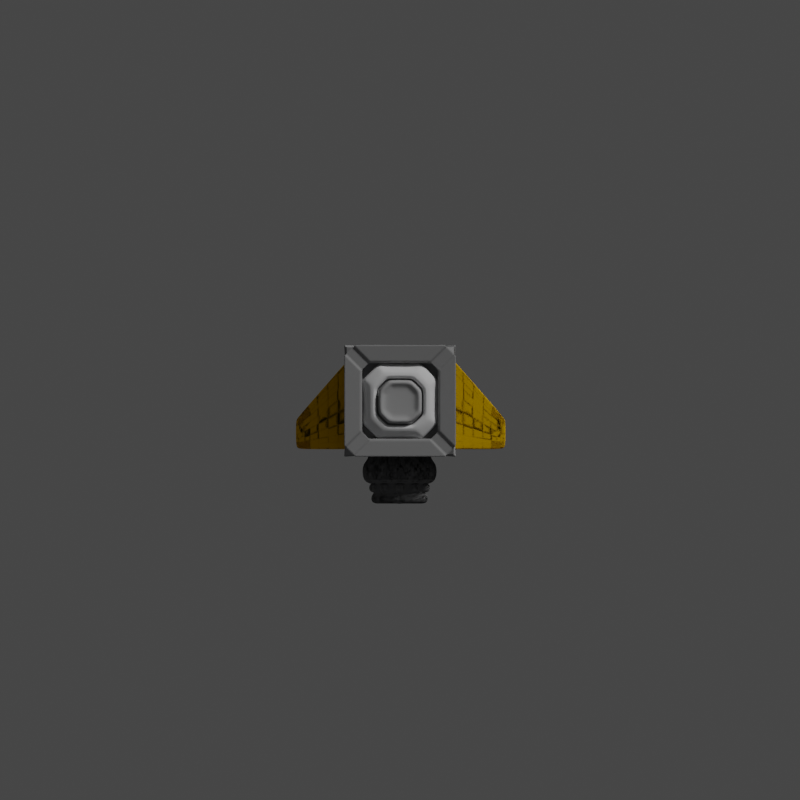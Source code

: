 # Source: collector_drone.blend  (saved by Blender 2.82.7; exported with 4.5.12 LTS)
import bpy
from mathutils import Matrix  # noqa: F401  (used for matrix-valued properties, if any)

bpy.ops.wm.read_factory_settings(use_empty=True)
scene = bpy.context.scene
scene.name = 'Scene'

# ---- collections
col_collection = bpy.data.collections.new('Collection'); scene.collection.children.link(col_collection)

# ---- materials (node trees are filled in below, after node groups)
mat_material_009 = bpy.data.materials.new('Material.009')
mat_material_009.alpha_threshold = 0.0
mat_material_009.use_transparent_shadow = False
mat_material_009.diffuse_color = (0.2738, 0.2738, 0.2738, 1.0)
mat_material_009.roughness = 0.5
mat_material_009.line_color = (0.0, 0.0, 0.0, 1.0)
mat_material_005 = bpy.data.materials.new('Material.005')
mat_material_005.alpha_threshold = 0.0
mat_material_005.use_transparent_shadow = False
mat_material_005.diffuse_color = (0.8, 0.4444, 0.0, 1.0)
mat_material_005.roughness = 0.5
mat_material_005.line_color = (0.0, 0.0, 0.0, 1.0)
mat_material_006 = bpy.data.materials.new('Material.006')
mat_material_006.alpha_threshold = 0.0
mat_material_006.use_transparent_shadow = False
mat_material_006.diffuse_color = (0.8, 0.4444, 0.0, 1.0)
mat_material_006.roughness = 0.5
mat_material_006.line_color = (0.0, 0.0, 0.0, 1.0)
mat_material_029 = bpy.data.materials.new('Material.029')
mat_material_029.alpha_threshold = 0.0
mat_material_029.use_transparent_shadow = False
mat_material_029.diffuse_color = (0.1679, 0.1679, 0.1679, 1.0)
mat_material_029.roughness = 0.5
mat_material_029.specular_intensity = 0.2391
mat_material_029.line_color = (0.0, 0.0, 0.0, 1.0)
mat_material_016 = bpy.data.materials.new('Material.016')
mat_material_016.alpha_threshold = 0.0
mat_material_016.use_transparent_shadow = False
mat_material_016.diffuse_color = (0.4109, 0.4109, 0.4109, 1.0)
mat_material_016.roughness = 0.5
mat_material_016.line_color = (0.0, 0.0, 0.0, 1.0)
mat_material_015 = bpy.data.materials.new('Material.015')
mat_material_015.alpha_threshold = 0.0
mat_material_015.use_transparent_shadow = False
mat_material_015.roughness = 0.5
mat_material_015.line_color = (0.0, 0.0, 0.0, 1.0)

# ---- material node trees

# ---- world
world_world = bpy.data.worlds.new('World'); scene.world = world_world
world_world.use_nodes = True; world_world.node_tree.nodes.clear()
_N = world_world.node_tree.nodes; _L = world_world.node_tree.links
n0 = _N.new('ShaderNodeOutputWorld'); n0.name = 'World Output'; n0.location = (300, 300)
n1 = _N.new('ShaderNodeBackground'); n1.name = 'Background'; n1.location = (10, 300)
n1.inputs[0].default_value = (0.05088, 0.05088, 0.05088, 1.0)
_L.new(n1.outputs[0], n0.inputs[0])
n0.is_active_output = True
world_world.color = (0.05088, 0.05088, 0.05088)
world_world.use_sun_shadow = False
world_world.sun_shadow_jitter_overblur = 0.0

# ---- cameras
cam_camera_001 = bpy.data.cameras.new('Camera.001')
cam_camera_001.type = 'ORTHO'
cam_camera_001.clip_end = 100.0
cam_camera_001.lens = 35.0
cam_camera_001.sensor_width = 32.0
cam_camera_001.sensor_height = 18.0
cam_camera_001.ortho_scale = 12.0
cam_camera_001.dof.focus_distance = 0.0
cam_camera_001.dof.aperture_fstop = 128.0

# ---- lights
light_point = bpy.data.lights.new('Point', 'POINT')
light_point.color = (0.7641, 0.8321, 1.0)
light_point.transmission_factor = 0.0
light_point.energy = 50.0
light_point.shadow_buffer_clip_start = 0.5
light_point.shadow_soft_size = 0.1
light_point.shadow_maximum_resolution = 0.006
light_point.use_absolute_resolution = True
light_point.cycles.use_multiple_importance_sampling = False
light_point_002 = bpy.data.lights.new('Point.002', 'POINT')
light_point_002.color = (0.7641, 0.8321, 1.0)
light_point_002.transmission_factor = 0.0
light_point_002.energy = 30.0
light_point_002.shadow_buffer_clip_start = 0.5
light_point_002.shadow_soft_size = 0.1
light_point_002.shadow_maximum_resolution = 0.006
light_point_002.use_absolute_resolution = True
light_point_002.cycles.use_multiple_importance_sampling = False
light_sun = bpy.data.lights.new('Sun', 'SUN')
light_sun.transmission_factor = 0.0
light_sun.angle = 0.1993
light_sun.energy = 1.5
light_sun.shadow_buffer_clip_start = 0.5
light_sun.shadow_soft_size = 0.1
light_sun.shadow_cascade_max_distance = 1000.0
light_sun.cycles.use_multiple_importance_sampling = False

# ---- meshes
me_cube_008 = bpy.data.meshes.new('Cube.008')
me_cube_008.from_pydata([(-2.447, -0.7, 0.7), (-2.447, 0.7, 0.7), (-2.447, 0.7, -0.7), (-2.447, -0.7, -0.7), (-2.367, 0.78, 0.7), (-0.9667, 0.78, 0.7), (-0.9667, 0.78, -0.7), (-2.367, 0.78, -0.7), (-0.8867, 0.7, 0.7), (-0.8867, -0.7, 0.7), (-0.8867, -0.7, -0.7), (-0.8867, 0.7, -0.7), (-0.9667, -0.78, 0.7), (-2.367, -0.78, 0.7), (-2.367, -0.78, -0.7), (-0.9667, -0.78, -0.7), (-2.367, -0.7, -0.78), (-2.367, 0.7, -0.78), (-0.9667, 0.7, -0.78), (-0.9667, -0.7, -0.78), (-0.9667, -0.7, 0.78), (-0.9667, 0.7, 0.78), (-2.367, 0.7, 0.78), (-2.367, -0.7, 0.78), (-2.667, -0.8624, -1.0), (-2.529, -1.0, -1.0), (-2.667, -1.0, -0.8624), (-2.667, 1.0, -0.8624), (-2.529, 1.0, -1.0), (-2.667, 0.8624, -1.0), (-0.6667, 1.0, -0.8624), (-0.6667, 0.8624, -1.0), (-0.8043, 1.0, -1.0), (-0.6667, -1.0, -0.8624), (-0.8043, -1.0, -1.0), (-0.6667, -0.8624, -1.0), (-2.667, -1.0, 0.8624), (-2.529, -1.0, 1.0), (-2.667, -0.8624, 1.0), (-2.667, 0.8624, 1.0), (-2.529, 1.0, 1.0), (-2.667, 1.0, 0.8624), (-0.8043, 1.0, 1.0), (-0.6667, 0.8624, 1.0), (-0.6667, 1.0, 0.8624), (-0.6667, -0.8624, 1.0), (-0.8043, -1.0, 1.0), (-0.6667, -1.0, 0.8624), (-2.647, -0.7, 0.5624), (-2.647, -0.5624, 0.7), (-2.549, -0.7, 0.7), (-2.647, 0.5624, 0.7), (-2.647, 0.7, 0.5624), (-2.549, 0.7, 0.7), (-2.647, 0.7, -0.5624), (-2.647, 0.5624, -0.7), (-2.549, 0.7, -0.7), (-2.647, -0.5624, -0.7), (-2.647, -0.7, -0.5624), (-2.549, -0.7, -0.7), (-2.367, 0.98, 0.5624), (-2.229, 0.98, 0.7), (-2.367, 0.8826, 0.7), (-1.104, 0.98, 0.7), (-0.9667, 0.98, 0.5624), (-0.9667, 0.8826, 0.7), (-0.9667, 0.98, -0.5624), (-1.104, 0.98, -0.7), (-0.9667, 0.8826, -0.7), (-2.229, 0.98, -0.7), (-2.367, 0.98, -0.5624), (-2.367, 0.8826, -0.7), (-0.6867, 0.7, 0.5624), (-0.6867, 0.5624, 0.7), (-0.7841, 0.7, 0.7), (-0.6867, -0.5624, 0.7), (-0.6867, -0.7, 0.5624), (-0.7841, -0.7, 0.7), (-0.6867, -0.7, -0.5624), (-0.6867, -0.5624, -0.7), (-0.7841, -0.7, -0.7), (-0.6867, 0.5624, -0.7), (-0.6867, 0.7, -0.5624), (-0.7841, 0.7, -0.7), (-0.9667, -0.98, 0.5624), (-1.104, -0.98, 0.7), (-0.9667, -0.8826, 0.7), (-2.229, -0.98, 0.7), (-2.367, -0.98, 0.5624), (-2.367, -0.8826, 0.7), (-2.367, -0.98, -0.5624), (-2.229, -0.98, -0.7), (-2.367, -0.8826, -0.7), (-1.104, -0.98, -0.7), (-0.9667, -0.98, -0.5624), (-0.9667, -0.8826, -0.7), (-2.229, -0.7, -0.98), (-2.367, -0.5624, -0.98), (-2.367, -0.7, -0.8826), (-2.367, 0.5624, -0.98), (-2.229, 0.7, -0.98), (-2.367, 0.7, -0.8826), (-1.104, 0.7, -0.98), (-0.9667, 0.5624, -0.98), (-0.9667, 0.7, -0.8826), (-0.9667, -0.5624, -0.98), (-1.104, -0.7, -0.98), (-0.9667, -0.7, -0.8826), (-1.104, -0.7, 0.98), (-0.9667, -0.5624, 0.98), (-0.9667, -0.7, 0.8826), (-0.9667, 0.5624, 0.98), (-1.104, 0.7, 0.98), (-0.9667, 0.7, 0.8826), (-2.229, 0.7, 0.98), (-2.367, 0.5624, 0.98), (-2.367, 0.7, 0.8826), (-2.367, -0.5624, 0.98), (-2.229, -0.7, 0.98), (-2.367, -0.7, 0.8826), (-2.701, 1.035, 0.8624), (-2.681, 0.7348, 0.5624), (-2.681, 0.5624, 0.7348), (-2.701, 0.8624, 1.035), (-2.681, -0.7348, 0.5624), (-2.701, -1.035, 0.8624), (-2.701, -0.8624, 1.035), (-2.681, -0.5624, 0.7348), (-2.701, 0.8624, -1.035), (-2.681, 0.5624, -0.7348), (-2.681, 0.7348, -0.5624), (-2.701, 1.035, -0.8624), (-2.701, -1.035, -0.8624), (-2.681, -0.7348, -0.5624), (-2.681, -0.5624, -0.7348), (-2.701, -0.8624, -1.035), (-0.6319, 1.035, 0.8624), (-0.9319, 1.015, 0.5624), (-1.104, 1.015, 0.7348), (-0.8043, 1.035, 1.035), (-2.401, 1.015, 0.5624), (-2.529, 1.035, 1.035), (-2.229, 1.015, 0.7348), (-0.8043, 1.035, -1.035), (-1.104, 1.015, -0.7348), (-0.9319, 1.015, -0.5624), (-0.6319, 1.035, -0.8624), (-2.401, 1.015, -0.5624), (-2.229, 1.015, -0.7348), (-2.529, 1.035, -1.035), (-0.6319, -1.035, 0.8624), (-0.6519, -0.7348, 0.5624), (-0.6519, -0.5624, 0.7348), (-0.6319, -0.8624, 1.035), (-0.6519, 0.7348, 0.5624), (-0.6319, 0.8624, 1.035), (-0.6519, 0.5624, 0.7348), (-0.6319, -0.8624, -1.035), (-0.6519, -0.5624, -0.7348), (-0.6519, -0.7348, -0.5624), (-0.6319, -1.035, -0.8624), (-0.6519, 0.7348, -0.5624), (-0.6519, 0.5624, -0.7348), (-0.6319, 0.8624, -1.035), (-2.401, -1.015, 0.5624), (-2.229, -1.015, 0.7348), (-2.529, -1.035, 1.035), (-0.9319, -1.015, 0.5624), (-0.8043, -1.035, 1.035), (-1.104, -1.015, 0.7348), (-2.529, -1.035, -1.035), (-2.229, -1.015, -0.7348), (-2.401, -1.015, -0.5624), (-0.9319, -1.015, -0.5624), (-1.104, -1.015, -0.7348), (-0.8043, -1.035, -1.035), (-2.229, 0.7348, -1.015), (-2.401, 0.5624, -1.015), (-2.229, -0.7348, -1.015), (-2.401, -0.5624, -1.015), (-0.9319, 0.5624, -1.015), (-1.104, 0.7348, -1.015), (-1.104, -0.7348, -1.015), (-0.9319, -0.5624, -1.015), (-1.104, 0.7348, 1.015), (-0.9319, 0.5624, 1.015), (-1.104, -0.7348, 1.015), (-0.9319, -0.5624, 1.015), (-2.401, 0.5624, 1.015), (-2.229, 0.7348, 1.015), (-2.229, -0.7348, 1.015), (-2.401, -0.5624, 1.015)], [], [(4, 5, 6, 7), (54, 56, 2, 1, 53, 52), (63, 65, 5, 4, 62, 61), (57, 59, 3, 2, 56, 55), (48, 50, 0, 3, 59, 58), (0, 1, 2, 3), (48, 58, 133, 124), (37, 87, 165, 166), (96, 106, 182, 178), (87, 85, 169, 165), (88, 36, 125, 164), (108, 118, 190, 186), (31, 81, 162, 163), (90, 88, 164, 172), (51, 53, 1, 0, 50, 49), (82, 30, 146, 161), (51, 49, 127, 122), (33, 78, 159, 160), (38, 117, 191, 126), (117, 115, 188, 191), (79, 35, 157, 158), (118, 37, 166, 190), (73, 43, 155, 156), (40, 114, 189, 141), (78, 76, 151, 159), (44, 72, 154, 136), (115, 39, 123, 188), (84, 94, 173, 167), (45, 75, 152, 153), (109, 45, 153, 187), (60, 62, 4, 7, 71, 70), (69, 71, 7, 6, 68, 67), (75, 77, 9, 8, 74, 73), (66, 68, 6, 5, 65, 64), (8, 9, 10, 11), (72, 74, 8, 11, 83, 82), (81, 83, 11, 10, 80, 79), (87, 89, 13, 12, 86, 85), (78, 80, 10, 9, 77, 76), (12, 13, 14, 15), (84, 86, 12, 15, 95, 94), (93, 95, 15, 14, 92, 91), (99, 101, 17, 16, 98, 97), (90, 92, 14, 13, 89, 88), (16, 17, 18, 19), (96, 98, 16, 19, 107, 106), (105, 107, 19, 18, 104, 103), (111, 113, 21, 20, 110, 109), (102, 104, 18, 17, 101, 100), (20, 21, 22, 23), (108, 110, 20, 23, 119, 118), (117, 119, 23, 22, 116, 115), (114, 116, 22, 21, 113, 112), (24, 25, 26), (27, 28, 29), (30, 31, 32), (33, 34, 35), (36, 37, 38), (39, 40, 41), (42, 43, 44), (45, 46, 47), (48, 49, 50), (51, 52, 53), (54, 55, 56), (57, 58, 59), (60, 61, 62), (63, 64, 65), (66, 67, 68), (69, 70, 71), (72, 73, 74), (75, 76, 77), (78, 79, 80), (81, 82, 83), (84, 85, 86), (87, 88, 89), (90, 91, 92), (93, 94, 95), (96, 97, 98), (99, 100, 101), (102, 103, 104), (105, 106, 107), (108, 109, 110), (111, 112, 113), (114, 115, 116), (117, 118, 119), (41, 52, 51, 39), (48, 36, 38, 49), (29, 55, 54, 27), (26, 58, 57, 24), (44, 64, 63, 42), (60, 41, 40, 61), (32, 67, 66, 30), (27, 70, 69, 28), (47, 76, 75, 45), (72, 44, 43, 73), (35, 79, 78, 33), (30, 82, 81, 31), (36, 88, 87, 37), (84, 47, 46, 85), (25, 91, 90, 26), (33, 94, 93, 34), (28, 100, 99, 29), (96, 25, 24, 97), (31, 103, 102, 32), (34, 106, 105, 35), (42, 112, 111, 43), (108, 46, 45, 109), (39, 115, 114, 40), (37, 118, 117, 38), (76, 47, 150, 151), (168, 186, 190, 166), (149, 148, 144, 143), (120, 140, 147, 131), (128, 177, 179, 135), (155, 185, 187, 153), (163, 162, 158, 157), (136, 154, 161, 146), (143, 181, 176, 149), (126, 191, 188, 123), (150, 167, 173, 160), (157, 183, 180, 163), (141, 189, 184, 139), (170, 178, 182, 175), (135, 134, 129, 128), (160, 159, 151, 150), (175, 174, 171, 170), (131, 130, 121, 120), (146, 145, 137, 136), (125, 124, 133, 132), (153, 152, 156, 155), (139, 138, 142, 141), (123, 122, 127, 126), (166, 165, 169, 168), (132, 172, 164, 125), (47, 84, 167, 150), (52, 41, 120, 121), (114, 112, 184, 189), (85, 46, 168, 169), (39, 51, 122, 123), (63, 61, 142, 138), (99, 97, 179, 177), (91, 25, 170, 171), (36, 48, 124, 125), (93, 91, 171, 174), (26, 90, 172, 132), (49, 38, 126, 127), (111, 109, 187, 185), (57, 55, 129, 134), (94, 33, 160, 173), (55, 29, 128, 129), (75, 73, 156, 152), (34, 93, 174, 175), (27, 54, 130, 131), (60, 70, 147, 140), (100, 28, 149, 176), (58, 26, 132, 133), (29, 99, 177, 128), (24, 57, 134, 135), (102, 100, 176, 181), (25, 96, 178, 170), (64, 44, 136, 137), (54, 52, 121, 130), (97, 24, 135, 179), (42, 63, 138, 139), (69, 67, 144, 148), (103, 31, 163, 180), (41, 60, 140, 120), (32, 102, 181, 143), (61, 40, 141, 142), (72, 82, 161, 154), (106, 34, 175, 182), (67, 32, 143, 144), (35, 105, 183, 157), (30, 66, 145, 146), (105, 103, 180, 183), (112, 42, 139, 184), (70, 27, 131, 147), (66, 64, 137, 145), (43, 111, 185, 155), (28, 69, 148, 149), (81, 79, 158, 162), (46, 108, 186, 168)])
me_cube_008.materials.append(mat_material_009)
me_cube_008.use_remesh_preserve_volume = False
me_cube_008.use_remesh_preserve_attributes = False
me_cube_008.use_mirror_vertex_groups = False
me_cube_008.update()
me_cube_002 = bpy.data.meshes.new('Cube.002')
me_cube_002.from_pydata([(-1.0, -2.673, 0.07005), (-1.0, 4.327, 0.07005), (1.0, 4.327, 0.07005), (1.0, -2.673, 0.07005), (-1.0, -2.673, 2.446), (-1.0, -0.6731, 2.446), (1.0, -0.6731, 2.446), (1.0, -2.673, 2.446)], [], [(4, 5, 1, 0), (5, 6, 2, 1), (6, 7, 3, 2), (7, 4, 0, 3), (0, 1, 2, 3), (7, 6, 5, 4)])
me_cube_002.polygons.foreach_set('use_smooth', [True] * 6)
me_cube_002.materials.append(mat_material_005)
me_cube_002.use_remesh_preserve_volume = False
me_cube_002.use_remesh_preserve_attributes = False
me_cube_002.use_mirror_vertex_groups = False
me_cube_002.update()
me_cube_003 = bpy.data.meshes.new('Cube.003')
me_cube_003.from_pydata([(-1.0, -2.673, 0.07005), (-1.0, 4.327, 0.07005), (1.0, 4.327, 0.07005), (1.0, -2.673, 0.07005), (-1.0, -2.673, 2.446), (-1.0, -0.6731, 2.446), (1.0, -0.6731, 2.446), (1.0, -2.673, 2.446)], [], [(4, 5, 1, 0), (5, 6, 2, 1), (6, 7, 3, 2), (7, 4, 0, 3), (0, 1, 2, 3), (7, 6, 5, 4)])
me_cube_003.polygons.foreach_set('use_smooth', [True] * 6)
me_cube_003.materials.append(mat_material_006)
me_cube_003.use_remesh_preserve_volume = False
me_cube_003.use_remesh_preserve_attributes = False
me_cube_003.use_mirror_vertex_groups = False
me_cube_003.update()
me_cylinder_009 = bpy.data.meshes.new('Cylinder.009')
me_cylinder_009.from_pydata([(-4.443e-08, 0.6509, -1.0), (-3.659e-08, 0.7125, 1.0), (0.127, 0.6384, -1.0), (0.139, 0.6988, 1.0), (0.2491, 0.6013, -1.0), (0.2727, 0.6583, 1.0), (0.3616, 0.5412, -1.0), (0.3958, 0.5924, 1.0), (0.4602, 0.4602, -1.0), (0.5038, 0.5038, 1.0), (0.5412, 0.3616, -1.0), (0.5924, 0.3958, 1.0), (0.6013, 0.2491, -1.0), (0.6583, 0.2727, 1.0), (0.6384, 0.127, -1.0), (0.6988, 0.139, 1.0), (0.6509, -3.326e-08, -1.0), (0.7125, -3.51e-08, 1.0), (0.6384, -0.127, -1.0), (0.6988, -0.139, 1.0), (0.6013, -0.2491, -1.0), (0.6583, -0.2727, 1.0), (0.5412, -0.3616, -1.0), (0.5924, -0.3958, 1.0), (0.4602, -0.4602, -1.0), (0.5038, -0.5038, 1.0), (0.3616, -0.5412, -1.0), (0.3958, -0.5924, 1.0), (0.2491, -0.6013, -1.0), (0.2727, -0.6583, 1.0), (0.127, -0.6384, -1.0), (0.139, -0.6988, 1.0), (-6.651e-08, -0.6509, -1.0), (-7.02e-08, -0.7125, 1.0), (-0.127, -0.6384, -1.0), (-0.139, -0.6988, 1.0), (-0.2491, -0.6013, -1.0), (-0.2727, -0.6583, 1.0), (-0.3616, -0.5412, -1.0), (-0.3958, -0.5924, 1.0), (-0.4602, -0.4602, -1.0), (-0.5038, -0.5038, 1.0), (-0.5412, -0.3616, -1.0), (-0.5924, -0.3958, 1.0), (-0.6013, -0.2491, -1.0), (-0.6583, -0.2727, 1.0), (-0.6384, -0.127, -1.0), (-0.6988, -0.139, 1.0), (-0.6509, 1.192e-08, -1.0), (-0.7125, 1.192e-08, 1.0), (-0.6384, 0.127, -1.0), (-0.6988, 0.139, 1.0), (-0.6013, 0.2491, -1.0), (-0.6583, 0.2727, 1.0), (-0.5412, 0.3616, -1.0), (-0.5924, 0.3958, 1.0), (-0.4602, 0.4602, -1.0), (-0.5038, 0.5038, 1.0), (-0.3616, 0.5412, -1.0), (-0.3958, 0.5924, 1.0), (-0.2491, 0.6013, -1.0), (-0.2727, 0.6583, 1.0), (-0.127, 0.6384, -1.0), (-0.139, 0.6988, 1.0), (0.0, 1.0, -1.0), (0.1951, 0.9808, -1.0), (0.3827, 0.9239, -1.0), (0.5556, 0.8315, -1.0), (0.7071, 0.7071, -1.0), (0.8315, 0.5556, -1.0), (0.9239, 0.3827, -1.0), (0.9808, 0.1951, -1.0), (1.0, -4.371e-08, -1.0), (0.9808, -0.1951, -1.0), (0.9239, -0.3827, -1.0), (0.8315, -0.5556, -1.0), (0.7071, -0.7071, -1.0), (0.5556, -0.8315, -1.0), (0.3827, -0.9239, -1.0), (0.1951, -0.9808, -1.0), (-8.742e-08, -1.0, -1.0), (-0.1951, -0.9808, -1.0), (-0.3827, -0.9239, -1.0), (-0.5556, -0.8315, -1.0), (-0.7071, -0.7071, -1.0), (-0.8315, -0.5556, -1.0), (-0.9239, -0.3827, -1.0), (-0.9808, -0.1951, -1.0), (-1.0, 1.192e-08, -1.0), (-0.9808, 0.1951, -1.0), (-0.9239, 0.3827, -1.0), (-0.8315, 0.5556, -1.0), (-0.7071, 0.7071, -1.0), (-0.5556, 0.8315, -1.0), (-0.3827, 0.9239, -1.0), (-0.1951, 0.9808, -1.0), (-2.924e-08, 0.6509, -1.769), (0.127, 0.6384, -1.769), (0.2491, 0.6013, -1.769), (0.3616, 0.5412, -1.769), (0.4602, 0.4602, -1.769), (0.5412, 0.3616, -1.769), (0.6013, 0.2491, -1.769), (0.6384, 0.127, -1.769), (0.6509, -3.326e-08, -1.769), (0.6384, -0.127, -1.769), (0.6013, -0.2491, -1.769), (0.5412, -0.3616, -1.769), (0.4602, -0.4602, -1.769), (0.3616, -0.5412, -1.769), (0.2491, -0.6013, -1.769), (0.127, -0.6384, -1.769), (-5.132e-08, -0.6509, -1.769), (-0.127, -0.6384, -1.769), (-0.2491, -0.6013, -1.769), (-0.3616, -0.5412, -1.769), (-0.4602, -0.4602, -1.769), (-0.5412, -0.3616, -1.769), (-0.6013, -0.2491, -1.769), (-0.6384, -0.127, -1.769), (-0.6509, 1.192e-08, -1.769), (-0.6384, 0.127, -1.769), (-0.6013, 0.2491, -1.769), (-0.5412, 0.3616, -1.769), (-0.4602, 0.4602, -1.769), (-0.3616, 0.5412, -1.769), (-0.2491, 0.6013, -1.769), (-0.127, 0.6384, -1.769), (-6.079e-08, 0.7592, -2.042), (0.1481, 0.7446, -2.042), (0.2905, 0.7014, -2.042), (0.4218, 0.6312, -2.042), (0.5368, 0.5368, -2.042), (0.6312, 0.4218, -2.042), (0.7014, 0.2905, -2.042), (0.7446, 0.1481, -2.042), (0.7592, -4.871e-08, -2.042), (0.7446, -0.1481, -2.042), (0.7014, -0.2905, -2.042), (0.6312, -0.4218, -2.042), (0.5368, -0.5368, -2.042), (0.4218, -0.6312, -2.042), (0.2905, -0.7014, -2.042), (0.1481, -0.7446, -2.042), (-8.654e-08, -0.7592, -2.042), (-0.1481, -0.7446, -2.042), (-0.2905, -0.7014, -2.042), (-0.4218, -0.6312, -2.042), (-0.5368, -0.5368, -2.042), (-0.6312, -0.4218, -2.042), (-0.7014, -0.2905, -2.042), (-0.7446, -0.1481, -2.042), (-0.7592, 3.992e-09, -2.042), (-0.7446, 0.1481, -2.042), (-0.7014, 0.2905, -2.042), (-0.6312, 0.4218, -2.042), (-0.5368, 0.5368, -2.042), (-0.4218, 0.6312, -2.042), (-0.2905, 0.7014, -2.042), (-0.1481, 0.7446, -2.042), (-6.111e-08, 0.4328, -2.786), (0.08443, 0.4244, -2.786), (0.1656, 0.3998, -2.786), (0.2404, 0.3598, -2.786), (0.306, 0.306, -2.786), (0.3598, 0.2404, -2.786), (0.3998, 0.1656, -2.786), (0.4244, 0.08443, -2.786), (0.4328, -1.061e-07, -2.786), (0.4244, -0.08443, -2.786), (0.3998, -0.1656, -2.786), (0.3598, -0.2404, -2.786), (0.306, -0.306, -2.786), (0.2404, -0.3598, -2.786), (0.1656, -0.3998, -2.786), (0.08443, -0.4244, -2.786), (-7.708e-08, -0.4328, -2.786), (-0.08443, -0.4244, -2.786), (-0.1656, -0.3998, -2.786), (-0.2404, -0.3598, -2.786), (-0.306, -0.306, -2.786), (-0.3598, -0.2404, -2.786), (-0.3998, -0.1656, -2.786), (-0.4244, -0.08443, -2.786), (-0.4328, 1.298e-07, -2.786), (-0.4244, 0.08443, -2.786), (-0.3998, 0.1656, -2.786), (-0.3598, 0.2404, -2.786), (-0.306, 0.306, -2.786), (-0.2404, 0.3598, -2.786), (-0.1656, 0.3998, -2.786), (-0.08443, 0.4244, -2.786), (-7.699e-08, 0.7592, -2.786), (0.1481, 0.7446, -2.786), (0.2905, 0.7014, -2.786), (0.4218, 0.6312, -2.786), (0.5368, 0.5368, -2.786), (0.6312, 0.4218, -2.786), (0.7014, 0.2905, -2.786), (0.7446, 0.1481, -2.786), (0.7592, -4.871e-08, -2.786), (0.7446, -0.1481, -2.786), (0.7014, -0.2905, -2.786), (0.6312, -0.4218, -2.786), (0.5368, -0.5368, -2.786), (0.4218, -0.6312, -2.786), (0.2905, -0.7014, -2.786), (0.1481, -0.7446, -2.786), (-1.027e-07, -0.7592, -2.786), (-0.1481, -0.7446, -2.786), (-0.2905, -0.7014, -2.786), (-0.4218, -0.6312, -2.786), (-0.5368, -0.5368, -2.786), (-0.6312, -0.4218, -2.786), (-0.7014, -0.2905, -2.786), (-0.7446, -0.1481, -2.786), (-0.7592, 3.992e-09, -2.786), (-0.7446, 0.1481, -2.786), (-0.7014, 0.2905, -2.786), (-0.6312, 0.4218, -2.786), (-0.5368, 0.5368, -2.786), (-0.4218, 0.6312, -2.786), (-0.2905, 0.7014, -2.786), (-0.1481, 0.7446, -2.786), (-1.062e-07, 0.2541, -2.38), (0.04957, 0.2492, -2.38), (0.09724, 0.2348, -2.38), (0.1412, 0.2113, -2.38), (0.1797, 0.1797, -2.38), (0.2113, 0.1412, -2.38), (0.2348, 0.09724, -2.38), (0.2492, 0.04958, -2.38), (0.2541, -1.168e-07, -2.38), (0.2492, -0.04958, -2.38), (0.2348, -0.09725, -2.38), (0.2113, -0.1412, -2.38), (0.1797, -0.1797, -2.38), (0.1412, -0.2113, -2.38), (0.09724, -0.2348, -2.38), (0.04957, -0.2492, -2.38), (-1.462e-07, -0.2541, -2.38), (-0.04957, -0.2492, -2.38), (-0.09724, -0.2348, -2.38), (-0.1412, -0.2113, -2.38), (-0.1797, -0.1797, -2.38), (-0.2113, -0.1412, -2.38), (-0.2348, -0.09725, -2.38), (-0.2492, -0.04958, -2.38), (-0.2541, 1.178e-07, -2.38), (-0.2492, 0.04957, -2.38), (-0.2348, 0.09725, -2.38), (-0.2113, 0.1412, -2.38), (-0.1797, 0.1797, -2.38), (-0.1412, 0.2113, -2.38), (-0.09725, 0.2348, -2.38), (-0.04957, 0.2492, -2.38), (0.1951, 0.9808, 1.0), (0.0, 1.0, 1.0), (0.3827, 0.9239, 1.0), (0.5556, 0.8315, 1.0), (0.7071, 0.7071, 1.0), (0.8315, 0.5556, 1.0), (0.9239, 0.3827, 1.0), (0.9808, 0.1951, 1.0), (1.0, -4.371e-08, 1.0), (0.9808, -0.1951, 1.0), (0.9239, -0.3827, 1.0), (0.8315, -0.5556, 1.0), (0.7071, -0.7071, 1.0), (0.5556, -0.8315, 1.0), (0.3827, -0.9239, 1.0), (0.1951, -0.9808, 1.0), (-8.742e-08, -1.0, 1.0), (-0.1951, -0.9808, 1.0), (-0.3827, -0.9239, 1.0), (-0.5556, -0.8315, 1.0), (-0.7071, -0.7071, 1.0), (-0.8315, -0.5556, 1.0), (-0.9239, -0.3827, 1.0), (-0.9808, -0.1951, 1.0), (-1.0, 1.192e-08, 1.0), (-0.9808, 0.1951, 1.0), (-0.9239, 0.3827, 1.0), (-0.8315, 0.5556, 1.0), (-0.7071, 0.7071, 1.0), (-0.5556, 0.8315, 1.0), (-0.3827, 0.9239, 1.0), (-0.1951, 0.9808, 1.0), (0.139, 0.6988, 9.989), (-1.608e-07, 0.7125, 9.989), (0.2727, 0.6583, 9.989), (0.3958, 0.5924, 9.989), (0.5038, 0.5038, 9.989), (0.5924, 0.3958, 9.989), (0.6583, 0.2727, 9.989), (0.6988, 0.139, 9.989), (0.7125, -3.51e-08, 9.989), (0.6988, -0.139, 9.989), (0.6583, -0.2727, 9.989), (0.5924, -0.3958, 9.989), (0.5038, -0.5038, 9.989), (0.3958, -0.5924, 9.989), (0.2727, -0.6583, 9.989), (0.139, -0.6988, 9.989), (-1.944e-07, -0.7125, 9.989), (-0.139, -0.6988, 9.989), (-0.2727, -0.6583, 9.989), (-0.3958, -0.5924, 9.989), (-0.5038, -0.5038, 9.989), (-0.5924, -0.3958, 9.989), (-0.6583, -0.2727, 9.989), (-0.6988, -0.139, 9.989), (-0.7125, 1.192e-08, 9.989), (-0.6988, 0.139, 9.989), (-0.6583, 0.2727, 9.989), (-0.5924, 0.3958, 9.989), (-0.5038, 0.5038, 9.989), (-0.3958, 0.5924, 9.989), (-0.2727, 0.6583, 9.989), (-0.139, 0.6988, 9.989), (-1.189e-07, 0.4328, -2.38), (0.08443, 0.4244, -2.38), (0.1656, 0.3998, -2.38), (0.2404, 0.3598, -2.38), (0.306, 0.306, -2.38), (0.3598, 0.2404, -2.38), (0.3998, 0.1656, -2.38), (0.4244, 0.08443, -2.38), (0.4328, -1.061e-07, -2.38), (0.4244, -0.08443, -2.38), (0.3998, -0.1656, -2.38), (0.3598, -0.2404, -2.38), (0.306, -0.306, -2.38), (0.2404, -0.3598, -2.38), (0.1656, -0.3998, -2.38), (0.08443, -0.4244, -2.38), (-1.349e-07, -0.4328, -2.38), (-0.08443, -0.4244, -2.38), (-0.1656, -0.3998, -2.38), (-0.2404, -0.3598, -2.38), (-0.306, -0.306, -2.38), (-0.3598, -0.2404, -2.38), (-0.3998, -0.1656, -2.38), (-0.4244, -0.08443, -2.38), (-0.4328, 1.298e-07, -2.38), (-0.4244, 0.08443, -2.38), (-0.3998, 0.1656, -2.38), (-0.3598, 0.2404, -2.38), (-0.306, 0.306, -2.38), (-0.2404, 0.3598, -2.38), (-0.1656, 0.3998, -2.38), (-0.08443, 0.4244, -2.38), (-8.511e-08, 0.2541, -2.794), (0.04957, 0.2492, -2.794), (0.09724, 0.2348, -2.794), (0.1412, 0.2113, -2.794), (0.1797, 0.1797, -2.794), (0.2113, 0.1412, -2.794), (0.2348, 0.09724, -2.794), (0.2492, 0.04958, -2.794), (0.2541, -1.168e-07, -2.794), (0.2492, -0.04958, -2.794), (0.2348, -0.09725, -2.794), (0.2113, -0.1412, -2.794), (0.1797, -0.1797, -2.794), (0.1412, -0.2113, -2.794), (0.09724, -0.2348, -2.794), (0.04957, -0.2492, -2.794), (-1.252e-07, -0.2541, -2.794), (-0.04957, -0.2492, -2.794), (-0.09724, -0.2348, -2.794), (-0.1412, -0.2113, -2.794), (-0.1797, -0.1797, -2.794), (-0.2113, -0.1412, -2.794), (-0.2348, -0.09725, -2.794), (-0.2492, -0.04958, -2.794), (-0.2541, 1.178e-07, -2.794), (-0.2492, 0.04957, -2.794), (-0.2348, 0.09725, -2.794), (-0.2113, 0.1412, -2.794), (-0.1797, 0.1797, -2.794), (-0.1412, 0.2113, -2.794), (-0.09725, 0.2348, -2.794), (-0.04957, 0.2492, -2.794), (-5.352e-08, 0.8242, -1.0), (0.1608, 0.8084, -1.0), (0.2994, 0.7672, -1.0), (0.4716, 0.6752, -1.0), (0.5828, 0.5828, -1.0), (0.6752, 0.4716, -1.0), (0.7672, 0.2994, -1.0), (0.8084, 0.1608, -1.0), (0.8234, 0.01699, -1.0), (0.8042, -0.1773, -1.0), (0.7615, -0.3154, -1.0), (0.6941, -0.4433, -1.0), (0.5702, -0.5942, -1.0), (0.4579, -0.6853, -1.0), (0.3308, -0.7542, -1.0), (0.144, -0.8109, -1.0), (-7.808e-08, -0.8242, -1.0), (-0.144, -0.8109, -1.0), (-0.3308, -0.7542, -1.0), (-0.4579, -0.6853, -1.0), (-0.5702, -0.5942, -1.0), (-0.6941, -0.4433, -1.0), (-0.7615, -0.3154, -1.0), (-0.8042, -0.1773, -1.0), (-0.8234, 0.01699, -1.0), (-0.8084, 0.1608, -1.0), (-0.7672, 0.2994, -1.0), (-0.6752, 0.4716, -1.0), (-0.5828, 0.5828, -1.0), (-0.4716, 0.6752, -1.0), (-0.2994, 0.7672, -1.0), (-0.1608, 0.8084, -1.0), (-3.75e-08, 0.8242, -1.769), (0.1608, 0.8084, -1.769), (0.2994, 0.7672, -1.769), (0.4716, 0.6752, -1.769), (0.5828, 0.5828, -1.769), (0.6752, 0.4716, -1.769), (0.7672, 0.2994, -1.769), (0.8084, 0.1608, -1.769), (0.8234, 0.01699, -1.769), (0.8042, -0.1773, -1.769), (0.7615, -0.3154, -1.769), (0.6941, -0.4433, -1.769), (0.5702, -0.5942, -1.769), (0.4579, -0.6853, -1.769), (0.3308, -0.7542, -1.769), (0.144, -0.8109, -1.769), (-6.123e-08, -0.8242, -1.769), (-0.144, -0.8109, -1.769), (-0.3308, -0.7542, -1.769), (-0.4579, -0.6853, -1.769), (-0.5702, -0.5942, -1.769), (-0.6941, -0.4433, -1.769), (-0.7615, -0.3154, -1.769), (-0.8042, -0.1773, -1.769), (-0.8234, 0.01699, -1.769), (-0.8084, 0.1608, -1.769), (-0.7672, 0.2994, -1.769), (-0.6752, 0.4716, -1.769), (-0.5828, 0.5828, -1.769), (-0.4716, 0.6752, -1.769), (-0.2994, 0.7672, -1.769), (-0.1608, 0.8084, -1.769)], [], [(64, 257, 256, 65), (65, 256, 258, 66), (66, 258, 259, 67), (67, 259, 260, 68), (68, 260, 261, 69), (69, 261, 262, 70), (70, 262, 263, 71), (71, 263, 264, 72), (72, 264, 265, 73), (73, 265, 266, 74), (74, 266, 267, 75), (75, 267, 268, 76), (76, 268, 269, 77), (77, 269, 270, 78), (78, 270, 271, 79), (79, 271, 272, 80), (80, 272, 273, 81), (81, 273, 274, 82), (82, 274, 275, 83), (83, 275, 276, 84), (84, 276, 277, 85), (85, 277, 278, 86), (86, 278, 279, 87), (87, 279, 280, 88), (88, 280, 281, 89), (89, 281, 282, 90), (90, 282, 283, 91), (91, 283, 284, 92), (92, 284, 285, 93), (93, 285, 286, 94), (35, 33, 304, 305), (94, 286, 287, 95), (95, 287, 257, 64), (101, 100, 420, 421), (2, 0, 64, 65), (4, 2, 65, 66), (6, 4, 66, 67), (8, 6, 67, 68), (10, 8, 68, 69), (12, 10, 69, 70), (14, 12, 70, 71), (16, 14, 71, 72), (18, 16, 72, 73), (20, 18, 73, 74), (22, 20, 74, 75), (24, 22, 75, 76), (26, 24, 76, 77), (28, 26, 77, 78), (30, 28, 78, 79), (32, 30, 79, 80), (34, 32, 80, 81), (36, 34, 81, 82), (38, 36, 82, 83), (40, 38, 83, 84), (42, 40, 84, 85), (44, 42, 85, 86), (46, 44, 86, 87), (48, 46, 87, 88), (50, 48, 88, 89), (52, 50, 89, 90), (54, 52, 90, 91), (56, 54, 91, 92), (58, 56, 92, 93), (60, 58, 93, 94), (62, 60, 94, 95), (0, 62, 95, 64), (121, 122, 154, 153), (127, 126, 446, 447), (46, 48, 120, 119), (114, 36, 402, 434), (30, 32, 400, 399), (22, 24, 108, 107), (100, 99, 419, 420), (125, 124, 444, 445), (52, 54, 123, 122), (26, 28, 398, 397), (98, 97, 417, 418), (124, 123, 443, 444), (28, 30, 111, 110), (34, 113, 433, 401), (24, 26, 397, 396), (97, 96, 416, 417), (4, 6, 99, 98), (58, 60, 126, 125), (126, 60, 414, 446), (122, 121, 441, 442), (99, 6, 387, 419), (34, 36, 114, 113), (20, 22, 395, 394), (121, 120, 440, 441), (18, 20, 394, 393), (10, 12, 102, 101), (58, 125, 445, 413), (119, 118, 438, 439), (40, 42, 117, 116), (4, 98, 418, 386), (14, 16, 392, 391), (16, 18, 105, 104), (129, 130, 194, 193), (108, 109, 141, 140), (122, 123, 155, 154), (109, 110, 142, 141), (96, 97, 129, 128), (123, 124, 156, 155), (110, 111, 143, 142), (97, 98, 130, 129), (124, 125, 157, 156), (111, 112, 144, 143), (98, 99, 131, 130), (125, 126, 158, 157), (112, 113, 145, 144), (99, 100, 132, 131), (126, 127, 159, 158), (113, 114, 146, 145), (100, 101, 133, 132), (127, 96, 128, 159), (114, 115, 147, 146), (101, 102, 134, 133), (115, 116, 148, 147), (102, 103, 135, 134), (116, 117, 149, 148), (103, 104, 136, 135), (117, 118, 150, 149), (104, 105, 137, 136), (118, 119, 151, 150), (105, 106, 138, 137), (119, 120, 152, 151), (106, 107, 139, 138), (120, 121, 153, 152), (107, 108, 140, 139), (186, 187, 347, 346), (156, 157, 221, 220), (143, 144, 208, 207), (130, 131, 195, 194), (157, 158, 222, 221), (144, 145, 209, 208), (131, 132, 196, 195), (158, 159, 223, 222), (145, 146, 210, 209), (132, 133, 197, 196), (159, 128, 192, 223), (146, 147, 211, 210), (133, 134, 198, 197), (147, 148, 212, 211), (134, 135, 199, 198), (148, 149, 213, 212), (135, 136, 200, 199), (149, 150, 214, 213), (136, 137, 201, 200), (150, 151, 215, 214), (137, 138, 202, 201), (151, 152, 216, 215), (138, 139, 203, 202), (152, 153, 217, 216), (139, 140, 204, 203), (153, 154, 218, 217), (140, 141, 205, 204), (154, 155, 219, 218), (141, 142, 206, 205), (128, 129, 193, 192), (155, 156, 220, 219), (142, 143, 207, 206), (161, 160, 192, 193), (162, 161, 193, 194), (163, 162, 194, 195), (164, 163, 195, 196), (165, 164, 196, 197), (166, 165, 197, 198), (167, 166, 198, 199), (168, 167, 199, 200), (169, 168, 200, 201), (170, 169, 201, 202), (171, 170, 202, 203), (172, 171, 203, 204), (173, 172, 204, 205), (174, 173, 205, 206), (175, 174, 206, 207), (176, 175, 207, 208), (177, 176, 208, 209), (178, 177, 209, 210), (179, 178, 210, 211), (180, 179, 211, 212), (181, 180, 212, 213), (182, 181, 213, 214), (183, 182, 214, 215), (184, 183, 215, 216), (185, 184, 216, 217), (186, 185, 217, 218), (187, 186, 218, 219), (188, 187, 219, 220), (189, 188, 220, 221), (190, 189, 221, 222), (191, 190, 222, 223), (160, 191, 223, 192), (238, 239, 367, 366), (173, 174, 334, 333), (160, 161, 321, 320), (187, 188, 348, 347), (174, 175, 335, 334), (161, 162, 322, 321), (188, 189, 349, 348), (175, 176, 336, 335), (162, 163, 323, 322), (189, 190, 350, 349), (176, 177, 337, 336), (163, 164, 324, 323), (190, 191, 351, 350), (177, 178, 338, 337), (164, 165, 325, 324), (191, 160, 320, 351), (178, 179, 339, 338), (165, 166, 326, 325), (179, 180, 340, 339), (166, 167, 327, 326), (180, 181, 341, 340), (167, 168, 328, 327), (181, 182, 342, 341), (168, 169, 329, 328), (182, 183, 343, 342), (169, 170, 330, 329), (183, 184, 344, 343), (170, 171, 331, 330), (184, 185, 345, 344), (171, 172, 332, 331), (185, 186, 346, 345), (172, 173, 333, 332), (1, 3, 256, 257), (3, 5, 258, 256), (5, 7, 259, 258), (7, 9, 260, 259), (9, 11, 261, 260), (11, 13, 262, 261), (13, 15, 263, 262), (15, 17, 264, 263), (17, 19, 265, 264), (19, 21, 266, 265), (21, 23, 267, 266), (23, 25, 268, 267), (25, 27, 269, 268), (27, 29, 270, 269), (29, 31, 271, 270), (31, 33, 272, 271), (33, 35, 273, 272), (35, 37, 274, 273), (37, 39, 275, 274), (39, 41, 276, 275), (41, 43, 277, 276), (43, 45, 278, 277), (45, 47, 279, 278), (47, 49, 280, 279), (49, 51, 281, 280), (51, 53, 282, 281), (53, 55, 283, 282), (55, 57, 284, 283), (57, 59, 285, 284), (59, 61, 286, 285), (61, 63, 287, 286), (63, 1, 257, 287), (288, 289, 319, 318, 317, 316, 315, 314, 313, 312, 311, 310, 309, 308, 307, 306, 305, 304, 303, 302, 301, 300, 299, 298, 297, 296, 295, 294, 293, 292, 291, 290), (9, 7, 291, 292), (63, 61, 318, 319), (37, 35, 305, 306), (11, 9, 292, 293), (1, 63, 319, 289), (39, 37, 306, 307), (13, 11, 293, 294), (41, 39, 307, 308), (15, 13, 294, 295), (43, 41, 308, 309), (17, 15, 295, 296), (45, 43, 309, 310), (19, 17, 296, 297), (47, 45, 310, 311), (21, 19, 297, 298), (49, 47, 311, 312), (23, 21, 298, 299), (51, 49, 312, 313), (25, 23, 299, 300), (53, 51, 313, 314), (27, 25, 300, 301), (55, 53, 314, 315), (29, 27, 301, 302), (3, 1, 289, 288), (57, 55, 315, 316), (31, 29, 302, 303), (5, 3, 288, 290), (59, 57, 316, 317), (33, 31, 303, 304), (7, 5, 290, 291), (61, 59, 317, 318), (225, 224, 320, 321), (226, 225, 321, 322), (227, 226, 322, 323), (228, 227, 323, 324), (229, 228, 324, 325), (230, 229, 325, 326), (231, 230, 326, 327), (232, 231, 327, 328), (233, 232, 328, 329), (234, 233, 329, 330), (235, 234, 330, 331), (236, 235, 331, 332), (237, 236, 332, 333), (238, 237, 333, 334), (239, 238, 334, 335), (240, 239, 335, 336), (241, 240, 336, 337), (242, 241, 337, 338), (243, 242, 338, 339), (244, 243, 339, 340), (245, 244, 340, 341), (246, 245, 341, 342), (247, 246, 342, 343), (248, 247, 343, 344), (249, 248, 344, 345), (250, 249, 345, 346), (251, 250, 346, 347), (252, 251, 347, 348), (253, 252, 348, 349), (254, 253, 349, 350), (255, 254, 350, 351), (224, 255, 351, 320), (352, 353, 354, 355, 356, 357, 358, 359, 360, 361, 362, 363, 364, 365, 366, 367, 368, 369, 370, 371, 372, 373, 374, 375, 376, 377, 378, 379, 380, 381, 382, 383), (225, 226, 354, 353), (252, 253, 381, 380), (239, 240, 368, 367), (226, 227, 355, 354), (253, 254, 382, 381), (240, 241, 369, 368), (227, 228, 356, 355), (254, 255, 383, 382), (241, 242, 370, 369), (228, 229, 357, 356), (255, 224, 352, 383), (242, 243, 371, 370), (229, 230, 358, 357), (243, 244, 372, 371), (230, 231, 359, 358), (244, 245, 373, 372), (231, 232, 360, 359), (245, 246, 374, 373), (232, 233, 361, 360), (246, 247, 375, 374), (233, 234, 362, 361), (247, 248, 376, 375), (234, 235, 363, 362), (248, 249, 377, 376), (235, 236, 364, 363), (249, 250, 378, 377), (236, 237, 365, 364), (250, 251, 379, 378), (237, 238, 366, 365), (224, 225, 353, 352), (251, 252, 380, 379), (406, 407, 439, 438), (393, 394, 426, 425), (394, 395, 427, 426), (408, 409, 441, 440), (409, 410, 442, 441), (396, 397, 429, 428), (397, 398, 430, 429), (384, 385, 417, 416), (411, 412, 444, 443), (385, 386, 418, 417), (412, 413, 445, 444), (399, 400, 432, 431), (400, 401, 433, 432), (387, 388, 420, 419), (414, 415, 447, 446), (388, 389, 421, 420), (415, 384, 416, 447), (402, 403, 435, 434), (403, 404, 436, 435), (390, 391, 423, 422), (391, 392, 424, 423), (405, 406, 438, 437), (32, 34, 401, 400), (10, 101, 421, 389), (96, 127, 447, 416), (46, 119, 439, 407), (103, 102, 422, 423), (36, 38, 403, 402), (102, 12, 390, 422), (104, 103, 423, 424), (38, 40, 404, 403), (40, 116, 436, 404), (105, 18, 393, 425), (106, 105, 425, 426), (42, 44, 406, 405), (117, 42, 405, 437), (120, 48, 408, 440), (107, 106, 426, 427), (44, 46, 407, 406), (16, 104, 424, 392), (22, 107, 427, 395), (109, 108, 428, 429), (48, 50, 409, 408), (108, 24, 396, 428), (110, 109, 429, 430), (50, 52, 410, 409), (52, 122, 442, 410), (0, 2, 385, 384), (112, 111, 431, 432), (54, 56, 412, 411), (2, 4, 386, 385), (123, 54, 411, 443), (113, 112, 432, 433), (56, 58, 413, 412), (28, 110, 430, 398), (6, 8, 388, 387), (115, 114, 434, 435), (60, 62, 415, 414), (8, 10, 389, 388), (116, 115, 435, 436), (62, 0, 384, 415), (12, 14, 391, 390), (111, 30, 399, 431), (118, 117, 437, 438)])
me_cylinder_009.polygons.foreach_set('use_smooth', [True] * 418)
_uv = me_cylinder_009.uv_layers.new(name='UVMap')
_uv.uv.foreach_set('vector', [1.0, 0.5, 1.0, 1.0, 0.9688, 1.0, 0.9688, 0.5, 0.9688, 0.5, 0.9688, 1.0, 0.9375, 1.0, 0.9375, 0.5, 0.9375, 0.5, 0.9375, 1.0, 0.9062, 1.0, 0.9062, 0.5, 0.9062, 0.5, 0.9062, 1.0, 0.875, 1.0, 0.875, 0.5, 0.875, 0.5, 0.875, 1.0, 0.8438, 1.0, 0.8438, 0.5, 0.8438, 0.5, 0.8438, 1.0, 0.8125, 1.0, 0.8125, 0.5, 0.8125, 0.5, 0.8125, 1.0, 0.7812, 1.0, 0.7812, 0.5, 0.7812, 0.5, 0.7812, 1.0, 0.75, 1.0, 0.75, 0.5, 0.75, 0.5, 0.75, 1.0, 0.7188, 1.0, 0.7188, 0.5, 0.7188, 0.5, 0.7188, 1.0, 0.6875, 1.0, 0.6875, 0.5, 0.6875, 0.5, 0.6875, 1.0, 0.6562, 1.0, 0.6562, 0.5, 0.6562, 0.5, 0.6562, 1.0, 0.625, 1.0, 0.625, 0.5, 0.625, 0.5, 0.625, 1.0, 0.5938, 1.0, 0.5938, 0.5, 0.5938, 0.5, 0.5938, 1.0, 0.5625, 1.0, 0.5625, 0.5, 0.5625, 0.5, 0.5625, 1.0, 0.5312, 1.0, 0.5312, 0.5, 0.5312, 0.5, 0.5312, 1.0, 0.5, 1.0, 0.5, 0.5, 0.5, 0.5, 0.5, 1.0, 0.4688, 1.0, 0.4688, 0.5, 0.4688, 0.5, 0.4688, 1.0, 0.4375, 1.0, 0.4375, 0.5, 0.4375, 0.5, 0.4375, 1.0, 0.4062, 1.0, 0.4062, 0.5, 0.4062, 0.5, 0.4062, 1.0, 0.375, 1.0, 0.375, 0.5, 0.375, 0.5, 0.375, 1.0, 0.3438, 1.0, 0.3438, 0.5, 0.3438, 0.5, 0.3438, 1.0, 0.3125, 1.0, 0.3125, 0.5, 0.3125, 0.5, 0.3125, 1.0, 0.2812, 1.0, 0.2812, 0.5, 0.2812, 0.5, 0.2812, 1.0, 0.25, 1.0, 0.25, 0.5, 0.25, 0.5, 0.25, 1.0, 0.2188, 1.0, 0.2188, 0.5, 0.2188, 0.5, 0.2188, 1.0, 0.1875, 1.0, 0.1875, 0.5, 0.1875, 0.5, 0.1875, 1.0, 0.1562, 1.0, 0.1562, 0.5, 0.1562, 0.5, 0.1562, 1.0, 0.125, 1.0, 0.125, 0.5, 0.125, 0.5, 0.125, 1.0, 0.09375, 1.0, 0.09375, 0.5, 0.09375, 0.5, 0.09375, 1.0, 0.0625, 1.0, 0.0625, 0.5, 0.2166, 0.08229, 0.25, 0.079, 0.25, 0.079, 0.2166, 0.08229, 0.0625, 0.5, 0.0625, 1.0, 0.03125, 1.0, 0.03125, 0.5, 0.03125, 0.5, 0.03125, 1.0, 0.0, 1.0, 0.0, 0.5, 0.8799, 0.3368, 0.8605, 0.3605, 0.8605, 0.3605, 0.8799, 0.3368, 0.7805, 0.4032, 0.75, 0.4062, 0.75, 0.49, 0.7968, 0.4854, 0.8098, 0.3943, 0.7805, 0.4032, 0.7968, 0.4854, 0.8418, 0.4717, 0.8368, 0.3799, 0.8098, 0.3943, 0.8418, 0.4717, 0.8833, 0.4496, 0.8605, 0.3605, 0.8368, 0.3799, 0.8833, 0.4496, 0.9197, 0.4197, 0.8799, 0.3368, 0.8605, 0.3605, 0.9197, 0.4197, 0.9496, 0.3833, 0.8943, 0.3098, 0.8799, 0.3368, 0.9496, 0.3833, 0.9717, 0.3418, 0.9032, 0.2805, 0.8943, 0.3098, 0.9717, 0.3418, 0.9854, 0.2968, 0.9062, 0.25, 0.9032, 0.2805, 0.9854, 0.2968, 0.99, 0.25, 0.9032, 0.2195, 0.9062, 0.25, 0.99, 0.25, 0.9854, 0.2032, 0.8943, 0.1902, 0.9032, 0.2195, 0.9854, 0.2032, 0.9717, 0.1582, 0.8799, 0.1632, 0.8943, 0.1902, 0.9717, 0.1582, 0.9496, 0.1167, 0.8605, 0.1395, 0.8799, 0.1632, 0.9496, 0.1167, 0.9197, 0.08029, 0.8368, 0.1201, 0.8605, 0.1395, 0.9197, 0.08029, 0.8833, 0.05045, 0.8098, 0.1057, 0.8368, 0.1201, 0.8833, 0.05045, 0.8418, 0.02827, 0.7805, 0.09679, 0.8098, 0.1057, 0.8418, 0.02827, 0.7968, 0.01461, 0.75, 0.09379, 0.7805, 0.09679, 0.7968, 0.01461, 0.75, 0.01, 0.7195, 0.09679, 0.75, 0.09379, 0.75, 0.01, 0.7032, 0.01461, 0.6902, 0.1057, 0.7195, 0.09679, 0.7032, 0.01461, 0.6582, 0.02827, 0.6632, 0.1201, 0.6902, 0.1057, 0.6582, 0.02827, 0.6167, 0.05045, 0.6395, 0.1395, 0.6632, 0.1201, 0.6167, 0.05045, 0.5803, 0.08029, 0.6201, 0.1632, 0.6395, 0.1395, 0.5803, 0.08029, 0.5504, 0.1167, 0.6057, 0.1902, 0.6201, 0.1632, 0.5504, 0.1167, 0.5283, 0.1582, 0.5968, 0.2195, 0.6057, 0.1902, 0.5283, 0.1582, 0.5146, 0.2032, 0.5938, 0.25, 0.5968, 0.2195, 0.5146, 0.2032, 0.51, 0.25, 0.5968, 0.2805, 0.5938, 0.25, 0.51, 0.25, 0.5146, 0.2968, 0.6057, 0.3098, 0.5968, 0.2805, 0.5146, 0.2968, 0.5283, 0.3418, 0.6201, 0.3368, 0.6057, 0.3098, 0.5283, 0.3418, 0.5504, 0.3833, 0.6395, 0.3605, 0.6201, 0.3368, 0.5504, 0.3833, 0.5803, 0.4197, 0.6632, 0.3799, 0.6395, 0.3605, 0.5803, 0.4197, 0.6167, 0.4496, 0.6902, 0.3943, 0.6632, 0.3799, 0.6167, 0.4496, 0.6582, 0.4717, 0.7195, 0.4032, 0.6902, 0.3943, 0.6582, 0.4717, 0.7032, 0.4854, 0.75, 0.4062, 0.7195, 0.4032, 0.7032, 0.4854, 0.75, 0.49, 0.5968, 0.2805, 0.6057, 0.3098, 0.6057, 0.3098, 0.5968, 0.2805, 0.7195, 0.4032, 0.6902, 0.3943, 0.6902, 0.3943, 0.7195, 0.4032, 0.5968, 0.2195, 0.5938, 0.25, 0.5938, 0.25, 0.5968, 0.2195, 0.6902, 0.1057, 0.6902, 0.1057, 0.6902, 0.1057, 0.6902, 0.1057, 0.7805, 0.09679, 0.75, 0.09379, 0.75, 0.09379, 0.7805, 0.09679, 0.8799, 0.1632, 0.8605, 0.1395, 0.8605, 0.1395, 0.8799, 0.1632, 0.8605, 0.3605, 0.8368, 0.3799, 0.8368, 0.3799, 0.8605, 0.3605, 0.6632, 0.3799, 0.6395, 0.3605, 0.6395, 0.3605, 0.6632, 0.3799, 0.6057, 0.3098, 0.6201, 0.3368, 0.6201, 0.3368, 0.6057, 0.3098, 0.8368, 0.1201, 0.8098, 0.1057, 0.8098, 0.1057, 0.8368, 0.1201, 0.8098, 0.3943, 0.7805, 0.4032, 0.7805, 0.4032, 0.8098, 0.3943, 0.6395, 0.3605, 0.6201, 0.3368, 0.6201, 0.3368, 0.6395, 0.3605, 0.8098, 0.1057, 0.7805, 0.09679, 0.7805, 0.09679, 0.8098, 0.1057, 0.7195, 0.09679, 0.7195, 0.09679, 0.7195, 0.09679, 0.7195, 0.09679, 0.8605, 0.1395, 0.8368, 0.1201, 0.8368, 0.1201, 0.8605, 0.1395, 0.7805, 0.4032, 0.75, 0.4062, 0.75, 0.4062, 0.7805, 0.4032, 0.8098, 0.3943, 0.8368, 0.3799, 0.8368, 0.3799, 0.8098, 0.3943, 0.6632, 0.3799, 0.6902, 0.3943, 0.6902, 0.3943, 0.6632, 0.3799, 0.6902, 0.3943, 0.6902, 0.3943, 0.6902, 0.3943, 0.6902, 0.3943, 0.6057, 0.3098, 0.5968, 0.2805, 0.5968, 0.2805, 0.6057, 0.3098, 0.8368, 0.3799, 0.8368, 0.3799, 0.8368, 0.3799, 0.8368, 0.3799, 0.7195, 0.09679, 0.6902, 0.1057, 0.6902, 0.1057, 0.7195, 0.09679, 0.8943, 0.1902, 0.8799, 0.1632, 0.8799, 0.1632, 0.8943, 0.1902, 0.5968, 0.2805, 0.5938, 0.25, 0.5938, 0.25, 0.5968, 0.2805, 0.9032, 0.2195, 0.8943, 0.1902, 0.8943, 0.1902, 0.9032, 0.2195, 0.8799, 0.3368, 0.8943, 0.3098, 0.8943, 0.3098, 0.8799, 0.3368, 0.6632, 0.3799, 0.6632, 0.3799, 0.6632, 0.3799, 0.6632, 0.3799, 0.5968, 0.2195, 0.6057, 0.1902, 0.6057, 0.1902, 0.5968, 0.2195, 0.6395, 0.1395, 0.6201, 0.1632, 0.6201, 0.1632, 0.6395, 0.1395, 0.8098, 0.3943, 0.8098, 0.3943, 0.8098, 0.3943, 0.8098, 0.3943, 0.9032, 0.2805, 0.9062, 0.25, 0.9062, 0.25, 0.9032, 0.2805, 0.9062, 0.25, 0.9032, 0.2195, 0.9032, 0.2195, 0.9062, 0.25, 0.7805, 0.4032, 0.8098, 0.3943, 0.8098, 0.3943, 0.7805, 0.4032, 0.8605, 0.1395, 0.8368, 0.1201, 0.8368, 0.1201, 0.8605, 0.1395, 0.6057, 0.3098, 0.6201, 0.3368, 0.6201, 0.3368, 0.6057, 0.3098, 0.8368, 0.1201, 0.8098, 0.1057, 0.8098, 0.1057, 0.8368, 0.1201, 0.75, 0.4062, 0.7805, 0.4032, 0.7805, 0.4032, 0.75, 0.4062, 0.6201, 0.3368, 0.6395, 0.3605, 0.6395, 0.3605, 0.6201, 0.3368, 0.8098, 0.1057, 0.7805, 0.09679, 0.7805, 0.09679, 0.8098, 0.1057, 0.7805, 0.4032, 0.8098, 0.3943, 0.8098, 0.3943, 0.7805, 0.4032, 0.6395, 0.3605, 0.6632, 0.3799, 0.6632, 0.3799, 0.6395, 0.3605, 0.7805, 0.09679, 0.75, 0.09379, 0.75, 0.09379, 0.7805, 0.09679, 0.8098, 0.3943, 0.8368, 0.3799, 0.8368, 0.3799, 0.8098, 0.3943, 0.6632, 0.3799, 0.6902, 0.3943, 0.6902, 0.3943, 0.6632, 0.3799, 0.75, 0.09379, 0.7195, 0.09679, 0.7195, 0.09679, 0.75, 0.09379, 0.8368, 0.3799, 0.8605, 0.3605, 0.8605, 0.3605, 0.8368, 0.3799, 0.6902, 0.3943, 0.7195, 0.4032, 0.7195, 0.4032, 0.6902, 0.3943, 0.7195, 0.09679, 0.6902, 0.1057, 0.6902, 0.1057, 0.7195, 0.09679, 0.8605, 0.3605, 0.8799, 0.3368, 0.8799, 0.3368, 0.8605, 0.3605, 0.7195, 0.4032, 0.75, 0.4062, 0.75, 0.4062, 0.7195, 0.4032, 0.6902, 0.1057, 0.6632, 0.1201, 0.6632, 0.1201, 0.6902, 0.1057, 0.8799, 0.3368, 0.8943, 0.3098, 0.8943, 0.3098, 0.8799, 0.3368, 0.6632, 0.1201, 0.6395, 0.1395, 0.6395, 0.1395, 0.6632, 0.1201, 0.8943, 0.3098, 0.9032, 0.2805, 0.9032, 0.2805, 0.8943, 0.3098, 0.6395, 0.1395, 0.6201, 0.1632, 0.6201, 0.1632, 0.6395, 0.1395, 0.9032, 0.2805, 0.9062, 0.25, 0.9062, 0.25, 0.9032, 0.2805, 0.6201, 0.1632, 0.6057, 0.1902, 0.6057, 0.1902, 0.6201, 0.1632, 0.9062, 0.25, 0.9032, 0.2195, 0.9032, 0.2195, 0.9062, 0.25, 0.6057, 0.1902, 0.5968, 0.2195, 0.5968, 0.2195, 0.6057, 0.1902, 0.9032, 0.2195, 0.8943, 0.1902, 0.8943, 0.1902, 0.9032, 0.2195, 0.5968, 0.2195, 0.5938, 0.25, 0.5938, 0.25, 0.5968, 0.2195, 0.8943, 0.1902, 0.8799, 0.1632, 0.8799, 0.1632, 0.8943, 0.1902, 0.5938, 0.25, 0.5968, 0.2805, 0.5968, 0.2805, 0.5938, 0.25, 0.8799, 0.1632, 0.8605, 0.1395, 0.8605, 0.1395, 0.8799, 0.1632, 0.6677, 0.2841, 0.676, 0.2995, 0.676, 0.2995, 0.6677, 0.2841, 0.6395, 0.3605, 0.6632, 0.3799, 0.6632, 0.3799, 0.6395, 0.3605, 0.7805, 0.09679, 0.75, 0.09379, 0.75, 0.09379, 0.7805, 0.09679, 0.8098, 0.3943, 0.8368, 0.3799, 0.8368, 0.3799, 0.8098, 0.3943, 0.6632, 0.3799, 0.6902, 0.3943, 0.6902, 0.3943, 0.6632, 0.3799, 0.75, 0.09379, 0.7195, 0.09679, 0.7195, 0.09679, 0.75, 0.09379, 0.8368, 0.3799, 0.8605, 0.3605, 0.8605, 0.3605, 0.8368, 0.3799, 0.6902, 0.3943, 0.7195, 0.4032, 0.7195, 0.4032, 0.6902, 0.3943, 0.7195, 0.09679, 0.6902, 0.1057, 0.6902, 0.1057, 0.7195, 0.09679, 0.8605, 0.3605, 0.8799, 0.3368, 0.8799, 0.3368, 0.8605, 0.3605, 0.7195, 0.4032, 0.75, 0.4062, 0.75, 0.4062, 0.7195, 0.4032, 0.6902, 0.1057, 0.6632, 0.1201, 0.6632, 0.1201, 0.6902, 0.1057, 0.8799, 0.3368, 0.8943, 0.3098, 0.8943, 0.3098, 0.8799, 0.3368, 0.6632, 0.1201, 0.6395, 0.1395, 0.6395, 0.1395, 0.6632, 0.1201, 0.8943, 0.3098, 0.9032, 0.2805, 0.9032, 0.2805, 0.8943, 0.3098, 0.6395, 0.1395, 0.6201, 0.1632, 0.6201, 0.1632, 0.6395, 0.1395, 0.9032, 0.2805, 0.9062, 0.25, 0.9062, 0.25, 0.9032, 0.2805, 0.6201, 0.1632, 0.6057, 0.1902, 0.6057, 0.1902, 0.6201, 0.1632, 0.9062, 0.25, 0.9032, 0.2195, 0.9032, 0.2195, 0.9062, 0.25, 0.6057, 0.1902, 0.5968, 0.2195, 0.5968, 0.2195, 0.6057, 0.1902, 0.9032, 0.2195, 0.8943, 0.1902, 0.8943, 0.1902, 0.9032, 0.2195, 0.5968, 0.2195, 0.5938, 0.25, 0.5938, 0.25, 0.5968, 0.2195, 0.8943, 0.1902, 0.8799, 0.1632, 0.8799, 0.1632, 0.8943, 0.1902, 0.5938, 0.25, 0.5968, 0.2805, 0.5968, 0.2805, 0.5938, 0.25, 0.8799, 0.1632, 0.8605, 0.1395, 0.8605, 0.1395, 0.8799, 0.1632, 0.5968, 0.2805, 0.6057, 0.3098, 0.6057, 0.3098, 0.5968, 0.2805, 0.8605, 0.1395, 0.8368, 0.1201, 0.8368, 0.1201, 0.8605, 0.1395, 0.6057, 0.3098, 0.6201, 0.3368, 0.6201, 0.3368, 0.6057, 0.3098, 0.8368, 0.1201, 0.8098, 0.1057, 0.8098, 0.1057, 0.8368, 0.1201, 0.75, 0.4062, 0.7805, 0.4032, 0.7805, 0.4032, 0.75, 0.4062, 0.6201, 0.3368, 0.6395, 0.3605, 0.6395, 0.3605, 0.6201, 0.3368, 0.8098, 0.1057, 0.7805, 0.09679, 0.7805, 0.09679, 0.8098, 0.1057, 0.7674, 0.3373, 0.75, 0.339, 0.75, 0.4062, 0.7805, 0.4032, 0.7841, 0.3323, 0.7674, 0.3373, 0.7805, 0.4032, 0.8098, 0.3943, 0.7995, 0.324, 0.7841, 0.3323, 0.8098, 0.3943, 0.8368, 0.3799, 0.813, 0.313, 0.7995, 0.324, 0.8368, 0.3799, 0.8605, 0.3605, 0.824, 0.2995, 0.813, 0.313, 0.8605, 0.3605, 0.8799, 0.3368, 0.8323, 0.2841, 0.824, 0.2995, 0.8799, 0.3368, 0.8943, 0.3098, 0.8373, 0.2674, 0.8323, 0.2841, 0.8943, 0.3098, 0.9032, 0.2805, 0.839, 0.25, 0.8373, 0.2674, 0.9032, 0.2805, 0.9062, 0.25, 0.8373, 0.2326, 0.839, 0.25, 0.9062, 0.25, 0.9032, 0.2195, 0.8323, 0.2159, 0.8373, 0.2326, 0.9032, 0.2195, 0.8943, 0.1902, 0.824, 0.2005, 0.8323, 0.2159, 0.8943, 0.1902, 0.8799, 0.1632, 0.813, 0.187, 0.824, 0.2005, 0.8799, 0.1632, 0.8605, 0.1395, 0.7995, 0.176, 0.813, 0.187, 0.8605, 0.1395, 0.8368, 0.1201, 0.7841, 0.1677, 0.7995, 0.176, 0.8368, 0.1201, 0.8098, 0.1057, 0.7674, 0.1627, 0.7841, 0.1677, 0.8098, 0.1057, 0.7805, 0.09679, 0.75, 0.161, 0.7674, 0.1627, 0.7805, 0.09679, 0.75, 0.09379, 0.7326, 0.1627, 0.75, 0.161, 0.75, 0.09379, 0.7195, 0.09679, 0.7159, 0.1677, 0.7326, 0.1627, 0.7195, 0.09679, 0.6902, 0.1057, 0.7005, 0.176, 0.7159, 0.1677, 0.6902, 0.1057, 0.6632, 0.1201, 0.687, 0.187, 0.7005, 0.176, 0.6632, 0.1201, 0.6395, 0.1395, 0.676, 0.2005, 0.687, 0.187, 0.6395, 0.1395, 0.6201, 0.1632, 0.6677, 0.2159, 0.676, 0.2005, 0.6201, 0.1632, 0.6057, 0.1902, 0.6627, 0.2326, 0.6677, 0.2159, 0.6057, 0.1902, 0.5968, 0.2195, 0.661, 0.25, 0.6627, 0.2326, 0.5968, 0.2195, 0.5938, 0.25, 0.6627, 0.2674, 0.661, 0.25, 0.5938, 0.25, 0.5968, 0.2805, 0.6677, 0.2841, 0.6627, 0.2674, 0.5968, 0.2805, 0.6057, 0.3098, 0.676, 0.2995, 0.6677, 0.2841, 0.6057, 0.3098, 0.6201, 0.3368, 0.687, 0.313, 0.676, 0.2995, 0.6201, 0.3368, 0.6395, 0.3605, 0.7005, 0.324, 0.687, 0.313, 0.6395, 0.3605, 0.6632, 0.3799, 0.7159, 0.3323, 0.7005, 0.324, 0.6632, 0.3799, 0.6902, 0.3943, 0.7326, 0.3373, 0.7159, 0.3323, 0.6902, 0.3943, 0.7195, 0.4032, 0.75, 0.339, 0.7326, 0.3373, 0.7195, 0.4032, 0.75, 0.4062, 0.77, 0.2017, 0.7602, 0.1987, 0.7602, 0.1987, 0.77, 0.2017, 0.7995, 0.176, 0.7841, 0.1677, 0.7841, 0.1677, 0.7995, 0.176, 0.75, 0.339, 0.7674, 0.3373, 0.7674, 0.3373, 0.75, 0.339, 0.676, 0.2995, 0.687, 0.313, 0.687, 0.313, 0.676, 0.2995, 0.7841, 0.1677, 0.7674, 0.1627, 0.7674, 0.1627, 0.7841, 0.1677, 0.7674, 0.3373, 0.7841, 0.3323, 0.7841, 0.3323, 0.7674, 0.3373, 0.687, 0.313, 0.7005, 0.324, 0.7005, 0.324, 0.687, 0.313, 0.7674, 0.1627, 0.75, 0.161, 0.75, 0.161, 0.7674, 0.1627, 0.7841, 0.3323, 0.7995, 0.324, 0.7995, 0.324, 0.7841, 0.3323, 0.7005, 0.324, 0.7159, 0.3323, 0.7159, 0.3323, 0.7005, 0.324, 0.75, 0.161, 0.7326, 0.1627, 0.7326, 0.1627, 0.75, 0.161, 0.7995, 0.324, 0.813, 0.313, 0.813, 0.313, 0.7995, 0.324, 0.7159, 0.3323, 0.7326, 0.3373, 0.7326, 0.3373, 0.7159, 0.3323, 0.7326, 0.1627, 0.7159, 0.1677, 0.7159, 0.1677, 0.7326, 0.1627, 0.813, 0.313, 0.824, 0.2995, 0.824, 0.2995, 0.813, 0.313, 0.7326, 0.3373, 0.75, 0.339, 0.75, 0.339, 0.7326, 0.3373, 0.7159, 0.1677, 0.7005, 0.176, 0.7005, 0.176, 0.7159, 0.1677, 0.824, 0.2995, 0.8323, 0.2841, 0.8323, 0.2841, 0.824, 0.2995, 0.7005, 0.176, 0.687, 0.187, 0.687, 0.187, 0.7005, 0.176, 0.8323, 0.2841, 0.8373, 0.2674, 0.8373, 0.2674, 0.8323, 0.2841, 0.687, 0.187, 0.676, 0.2005, 0.676, 0.2005, 0.687, 0.187, 0.8373, 0.2674, 0.839, 0.25, 0.839, 0.25, 0.8373, 0.2674, 0.676, 0.2005, 0.6677, 0.2159, 0.6677, 0.2159, 0.676, 0.2005, 0.839, 0.25, 0.8373, 0.2326, 0.8373, 0.2326, 0.839, 0.25, 0.6677, 0.2159, 0.6627, 0.2326, 0.6627, 0.2326, 0.6677, 0.2159, 0.8373, 0.2326, 0.8323, 0.2159, 0.8323, 0.2159, 0.8373, 0.2326, 0.6627, 0.2326, 0.661, 0.25, 0.661, 0.25, 0.6627, 0.2326, 0.8323, 0.2159, 0.824, 0.2005, 0.824, 0.2005, 0.8323, 0.2159, 0.661, 0.25, 0.6627, 0.2674, 0.6627, 0.2674, 0.661, 0.25, 0.824, 0.2005, 0.813, 0.187, 0.813, 0.187, 0.824, 0.2005, 0.6627, 0.2674, 0.6677, 0.2841, 0.6677, 0.2841, 0.6627, 0.2674, 0.813, 0.187, 0.7995, 0.176, 0.7995, 0.176, 0.813, 0.187, 0.25, 0.421, 0.2834, 0.4177, 0.2968, 0.4854, 0.25, 0.49, 0.2834, 0.4177, 0.3154, 0.408, 0.3418, 0.4717, 0.2968, 0.4854, 0.3154, 0.408, 0.345, 0.3922, 0.3833, 0.4496, 0.3418, 0.4717, 0.345, 0.3922, 0.3709, 0.3709, 0.4197, 0.4197, 0.3833, 0.4496, 0.3709, 0.3709, 0.3922, 0.345, 0.4496, 0.3833, 0.4197, 0.4197, 0.3922, 0.345, 0.408, 0.3154, 0.4717, 0.3418, 0.4496, 0.3833, 0.408, 0.3154, 0.4177, 0.2834, 0.4854, 0.2968, 0.4717, 0.3418, 0.4177, 0.2834, 0.421, 0.25, 0.49, 0.25, 0.4854, 0.2968, 0.421, 0.25, 0.4177, 0.2166, 0.4854, 0.2032, 0.49, 0.25, 0.4177, 0.2166, 0.408, 0.1846, 0.4717, 0.1582, 0.4854, 0.2032, 0.408, 0.1846, 0.3922, 0.155, 0.4496, 0.1167, 0.4717, 0.1582, 0.3922, 0.155, 0.3709, 0.1291, 0.4197, 0.08029, 0.4496, 0.1167, 0.3709, 0.1291, 0.345, 0.1078, 0.3833, 0.05045, 0.4197, 0.08029, 0.345, 0.1078, 0.3154, 0.09202, 0.3418, 0.02827, 0.3833, 0.05045, 0.3154, 0.09202, 0.2834, 0.08229, 0.2968, 0.01461, 0.3418, 0.02827, 0.2834, 0.08229, 0.25, 0.079, 0.25, 0.01, 0.2968, 0.01461, 0.25, 0.079, 0.2166, 0.08229, 0.2032, 0.01461, 0.25, 0.01, 0.2166, 0.08229, 0.1846, 0.09202, 0.1582, 0.02827, 0.2032, 0.01461, 0.1846, 0.09202, 0.155, 0.1078, 0.1167, 0.05045, 0.1582, 0.02827, 0.155, 0.1078, 0.1291, 0.1291, 0.08029, 0.08029, 0.1167, 0.05045, 0.1291, 0.1291, 0.1078, 0.155, 0.05045, 0.1167, 0.08029, 0.08029, 0.1078, 0.155, 0.09202, 0.1846, 0.02827, 0.1582, 0.05045, 0.1167, 0.09202, 0.1846, 0.08229, 0.2166, 0.01461, 0.2032, 0.02827, 0.1582, 0.08229, 0.2166, 0.079, 0.25, 0.01, 0.25, 0.01461, 0.2032, 0.079, 0.25, 0.08229, 0.2834, 0.01461, 0.2968, 0.01, 0.25, 0.08229, 0.2834, 0.09202, 0.3154, 0.02827, 0.3418, 0.01461, 0.2968, 0.09202, 0.3154, 0.1078, 0.345, 0.05045, 0.3833, 0.02827, 0.3418, 0.1078, 0.345, 0.1291, 0.3709, 0.08029, 0.4197, 0.05045, 0.3833, 0.1291, 0.3709, 0.155, 0.3922, 0.1167, 0.4496, 0.08029, 0.4197, 0.155, 0.3922, 0.1846, 0.408, 0.1582, 0.4717, 0.1167, 0.4496, 0.1846, 0.408, 0.2166, 0.4177, 0.2032, 0.4854, 0.1582, 0.4717, 0.2166, 0.4177, 0.25, 0.421, 0.25, 0.49, 0.2032, 0.4854, 0.2834, 0.4177, 0.25, 0.421, 0.2166, 0.4177, 0.1846, 0.408, 0.155, 0.3922, 0.1291, 0.3709, 0.1078, 0.345, 0.09202, 0.3154, 0.08229, 0.2834, 0.079, 0.25, 0.08229, 0.2166, 0.09202, 0.1846, 0.1078, 0.155, 0.1291, 0.1291, 0.155, 0.1078, 0.1846, 0.09202, 0.2166, 0.08229, 0.25, 0.079, 0.2834, 0.08229, 0.3154, 0.09202, 0.345, 0.1078, 0.3709, 0.1291, 0.3922, 0.155, 0.408, 0.1846, 0.4177, 0.2166, 0.421, 0.25, 0.4177, 0.2834, 0.408, 0.3154, 0.3922, 0.345, 0.3709, 0.3709, 0.345, 0.3922, 0.3154, 0.408, 0.3709, 0.3709, 0.345, 0.3922, 0.345, 0.3922, 0.3709, 0.3709, 0.2166, 0.4177, 0.1846, 0.408, 0.1846, 0.408, 0.2166, 0.4177, 0.1846, 0.09202, 0.2166, 0.08229, 0.2166, 0.08229, 0.1846, 0.09202, 0.3922, 0.345, 0.3709, 0.3709, 0.3709, 0.3709, 0.3922, 0.345, 0.25, 0.421, 0.2166, 0.4177, 0.2166, 0.4177, 0.25, 0.421, 0.155, 0.1078, 0.1846, 0.09202, 0.1846, 0.09202, 0.155, 0.1078, 0.408, 0.3154, 0.3922, 0.345, 0.3922, 0.345, 0.408, 0.3154, 0.1291, 0.1291, 0.155, 0.1078, 0.155, 0.1078, 0.1291, 0.1291, 0.4177, 0.2834, 0.408, 0.3154, 0.408, 0.3154, 0.4177, 0.2834, 0.1078, 0.155, 0.1291, 0.1291, 0.1291, 0.1291, 0.1078, 0.155, 0.421, 0.25, 0.4177, 0.2834, 0.4177, 0.2834, 0.421, 0.25, 0.09202, 0.1846, 0.1078, 0.155, 0.1078, 0.155, 0.09202, 0.1846, 0.4177, 0.2166, 0.421, 0.25, 0.421, 0.25, 0.4177, 0.2166, 0.08229, 0.2166, 0.09202, 0.1846, 0.09202, 0.1846, 0.08229, 0.2166, 0.408, 0.1846, 0.4177, 0.2166, 0.4177, 0.2166, 0.408, 0.1846, 0.079, 0.25, 0.08229, 0.2166, 0.08229, 0.2166, 0.079, 0.25, 0.3922, 0.155, 0.408, 0.1846, 0.408, 0.1846, 0.3922, 0.155, 0.08229, 0.2834, 0.079, 0.25, 0.079, 0.25, 0.08229, 0.2834, 0.3709, 0.1291, 0.3922, 0.155, 0.3922, 0.155, 0.3709, 0.1291, 0.09202, 0.3154, 0.08229, 0.2834, 0.08229, 0.2834, 0.09202, 0.3154, 0.345, 0.1078, 0.3709, 0.1291, 0.3709, 0.1291, 0.345, 0.1078, 0.1078, 0.345, 0.09202, 0.3154, 0.09202, 0.3154, 0.1078, 0.345, 0.3154, 0.09202, 0.345, 0.1078, 0.345, 0.1078, 0.3154, 0.09202, 0.2834, 0.4177, 0.25, 0.421, 0.25, 0.421, 0.2834, 0.4177, 0.1291, 0.3709, 0.1078, 0.345, 0.1078, 0.345, 0.1291, 0.3709, 0.2834, 0.08229, 0.3154, 0.09202, 0.3154, 0.09202, 0.2834, 0.08229, 0.3154, 0.408, 0.2834, 0.4177, 0.2834, 0.4177, 0.3154, 0.408, 0.155, 0.3922, 0.1291, 0.3709, 0.1291, 0.3709, 0.155, 0.3922, 0.25, 0.079, 0.2834, 0.08229, 0.2834, 0.08229, 0.25, 0.079, 0.345, 0.3922, 0.3154, 0.408, 0.3154, 0.408, 0.345, 0.3922, 0.1846, 0.408, 0.155, 0.3922, 0.155, 0.3922, 0.1846, 0.408, 0.7602, 0.3013, 0.75, 0.3023, 0.75, 0.339, 0.7674, 0.3373, 0.77, 0.2983, 0.7602, 0.3013, 0.7674, 0.3373, 0.7841, 0.3323, 0.779, 0.2935, 0.77, 0.2983, 0.7841, 0.3323, 0.7995, 0.324, 0.787, 0.287, 0.779, 0.2935, 0.7995, 0.324, 0.813, 0.313, 0.7935, 0.279, 0.787, 0.287, 0.813, 0.313, 0.824, 0.2995, 0.7983, 0.27, 0.7935, 0.279, 0.824, 0.2995, 0.8323, 0.2841, 0.8013, 0.2602, 0.7983, 0.27, 0.8323, 0.2841, 0.8373, 0.2674, 0.8023, 0.25, 0.8013, 0.2602, 0.8373, 0.2674, 0.839, 0.25, 0.8013, 0.2398, 0.8023, 0.25, 0.839, 0.25, 0.8373, 0.2326, 0.7983, 0.23, 0.8013, 0.2398, 0.8373, 0.2326, 0.8323, 0.2159, 0.7935, 0.221, 0.7983, 0.23, 0.8323, 0.2159, 0.824, 0.2005, 0.787, 0.213, 0.7935, 0.221, 0.824, 0.2005, 0.813, 0.187, 0.779, 0.2065, 0.787, 0.213, 0.813, 0.187, 0.7995, 0.176, 0.77, 0.2017, 0.779, 0.2065, 0.7995, 0.176, 0.7841, 0.1677, 0.7602, 0.1987, 0.77, 0.2017, 0.7841, 0.1677, 0.7674, 0.1627, 0.75, 0.1977, 0.7602, 0.1987, 0.7674, 0.1627, 0.75, 0.161, 0.7398, 0.1987, 0.75, 0.1977, 0.75, 0.161, 0.7326, 0.1627, 0.73, 0.2017, 0.7398, 0.1987, 0.7326, 0.1627, 0.7159, 0.1677, 0.721, 0.2065, 0.73, 0.2017, 0.7159, 0.1677, 0.7005, 0.176, 0.713, 0.213, 0.721, 0.2065, 0.7005, 0.176, 0.687, 0.187, 0.7065, 0.221, 0.713, 0.213, 0.687, 0.187, 0.676, 0.2005, 0.7017, 0.23, 0.7065, 0.221, 0.676, 0.2005, 0.6677, 0.2159, 0.6987, 0.2398, 0.7017, 0.23, 0.6677, 0.2159, 0.6627, 0.2326, 0.6977, 0.25, 0.6987, 0.2398, 0.6627, 0.2326, 0.661, 0.25, 0.6987, 0.2602, 0.6977, 0.25, 0.661, 0.25, 0.6627, 0.2674, 0.7017, 0.27, 0.6987, 0.2602, 0.6627, 0.2674, 0.6677, 0.2841, 0.7065, 0.279, 0.7017, 0.27, 0.6677, 0.2841, 0.676, 0.2995, 0.713, 0.287, 0.7065, 0.279, 0.676, 0.2995, 0.687, 0.313, 0.721, 0.2935, 0.713, 0.287, 0.687, 0.313, 0.7005, 0.324, 0.73, 0.2983, 0.721, 0.2935, 0.7005, 0.324, 0.7159, 0.3323, 0.7398, 0.3013, 0.73, 0.2983, 0.7159, 0.3323, 0.7326, 0.3373, 0.75, 0.3023, 0.7398, 0.3013, 0.7326, 0.3373, 0.75, 0.339, 0.75, 0.3023, 0.7602, 0.3013, 0.77, 0.2983, 0.779, 0.2935, 0.787, 0.287, 0.7935, 0.279, 0.7983, 0.27, 0.8013, 0.2602, 0.8023, 0.25, 0.8013, 0.2398, 0.7983, 0.23, 0.7935, 0.221, 0.787, 0.213, 0.779, 0.2065, 0.77, 0.2017, 0.7602, 0.1987, 0.75, 0.1977, 0.7398, 0.1987, 0.73, 0.2017, 0.721, 0.2065, 0.713, 0.213, 0.7065, 0.221, 0.7017, 0.23, 0.6987, 0.2398, 0.6977, 0.25, 0.6987, 0.2602, 0.7017, 0.27, 0.7065, 0.279, 0.713, 0.287, 0.721, 0.2935, 0.73, 0.2983, 0.7398, 0.3013, 0.7602, 0.3013, 0.77, 0.2983, 0.77, 0.2983, 0.7602, 0.3013, 0.713, 0.287, 0.721, 0.2935, 0.721, 0.2935, 0.713, 0.287, 0.7602, 0.1987, 0.75, 0.1977, 0.75, 0.1977, 0.7602, 0.1987, 0.77, 0.2983, 0.779, 0.2935, 0.779, 0.2935, 0.77, 0.2983, 0.721, 0.2935, 0.73, 0.2983, 0.73, 0.2983, 0.721, 0.2935, 0.75, 0.1977, 0.7398, 0.1987, 0.7398, 0.1987, 0.75, 0.1977, 0.779, 0.2935, 0.787, 0.287, 0.787, 0.287, 0.779, 0.2935, 0.73, 0.2983, 0.7398, 0.3013, 0.7398, 0.3013, 0.73, 0.2983, 0.7398, 0.1987, 0.73, 0.2017, 0.73, 0.2017, 0.7398, 0.1987, 0.787, 0.287, 0.7935, 0.279, 0.7935, 0.279, 0.787, 0.287, 0.7398, 0.3013, 0.75, 0.3023, 0.75, 0.3023, 0.7398, 0.3013, 0.73, 0.2017, 0.721, 0.2065, 0.721, 0.2065, 0.73, 0.2017, 0.7935, 0.279, 0.7983, 0.27, 0.7983, 0.27, 0.7935, 0.279, 0.721, 0.2065, 0.713, 0.213, 0.713, 0.213, 0.721, 0.2065, 0.7983, 0.27, 0.8013, 0.2602, 0.8013, 0.2602, 0.7983, 0.27, 0.713, 0.213, 0.7065, 0.221, 0.7065, 0.221, 0.713, 0.213, 0.8013, 0.2602, 0.8023, 0.25, 0.8023, 0.25, 0.8013, 0.2602, 0.7065, 0.221, 0.7017, 0.23, 0.7017, 0.23, 0.7065, 0.221, 0.8023, 0.25, 0.8013, 0.2398, 0.8013, 0.2398, 0.8023, 0.25, 0.7017, 0.23, 0.6987, 0.2398, 0.6987, 0.2398, 0.7017, 0.23, 0.8013, 0.2398, 0.7983, 0.23, 0.7983, 0.23, 0.8013, 0.2398, 0.6987, 0.2398, 0.6977, 0.25, 0.6977, 0.25, 0.6987, 0.2398, 0.7983, 0.23, 0.7935, 0.221, 0.7935, 0.221, 0.7983, 0.23, 0.6977, 0.25, 0.6987, 0.2602, 0.6987, 0.2602, 0.6977, 0.25, 0.7935, 0.221, 0.787, 0.213, 0.787, 0.213, 0.7935, 0.221, 0.6987, 0.2602, 0.7017, 0.27, 0.7017, 0.27, 0.6987, 0.2602, 0.787, 0.213, 0.779, 0.2065, 0.779, 0.2065, 0.787, 0.213, 0.7017, 0.27, 0.7065, 0.279, 0.7065, 0.279, 0.7017, 0.27, 0.779, 0.2065, 0.77, 0.2017, 0.77, 0.2017, 0.779, 0.2065, 0.75, 0.3023, 0.7602, 0.3013, 0.7602, 0.3013, 0.75, 0.3023, 0.7065, 0.279, 0.713, 0.287, 0.713, 0.287, 0.7065, 0.279, 0.6057, 0.1902, 0.5968, 0.2195, 0.5968, 0.2195, 0.6057, 0.1902, 0.9032, 0.2195, 0.8943, 0.1902, 0.8943, 0.1902, 0.9032, 0.2195, 0.8943, 0.1902, 0.8799, 0.1632, 0.8799, 0.1632, 0.8943, 0.1902, 0.5938, 0.25, 0.5968, 0.2805, 0.5968, 0.2805, 0.5938, 0.25, 0.5968, 0.2805, 0.6057, 0.3098, 0.6057, 0.3098, 0.5968, 0.2805, 0.8605, 0.1395, 0.8368, 0.1201, 0.8368, 0.1201, 0.8605, 0.1395, 0.8368, 0.1201, 0.8098, 0.1057, 0.8098, 0.1057, 0.8368, 0.1201, 0.75, 0.4062, 0.7805, 0.4032, 0.7805, 0.4032, 0.75, 0.4062, 0.6201, 0.3368, 0.6395, 0.3605, 0.6395, 0.3605, 0.6201, 0.3368, 0.7805, 0.4032, 0.8098, 0.3943, 0.8098, 0.3943, 0.7805, 0.4032, 0.6395, 0.3605, 0.6632, 0.3799, 0.6632, 0.3799, 0.6395, 0.3605, 0.7805, 0.09679, 0.75, 0.09379, 0.75, 0.09379, 0.7805, 0.09679, 0.75, 0.09379, 0.7195, 0.09679, 0.7195, 0.09679, 0.75, 0.09379, 0.8368, 0.3799, 0.8605, 0.3605, 0.8605, 0.3605, 0.8368, 0.3799, 0.6902, 0.3943, 0.7195, 0.4032, 0.7195, 0.4032, 0.6902, 0.3943, 0.8605, 0.3605, 0.8799, 0.3368, 0.8799, 0.3368, 0.8605, 0.3605, 0.7195, 0.4032, 0.75, 0.4062, 0.75, 0.4062, 0.7195, 0.4032, 0.6902, 0.1057, 0.6632, 0.1201, 0.6632, 0.1201, 0.6902, 0.1057, 0.6632, 0.1201, 0.6395, 0.1395, 0.6395, 0.1395, 0.6632, 0.1201, 0.8943, 0.3098, 0.9032, 0.2805, 0.9032, 0.2805, 0.8943, 0.3098, 0.9032, 0.2805, 0.9062, 0.25, 0.9062, 0.25, 0.9032, 0.2805, 0.6201, 0.1632, 0.6057, 0.1902, 0.6057, 0.1902, 0.6201, 0.1632, 0.75, 0.09379, 0.7195, 0.09679, 0.7195, 0.09679, 0.75, 0.09379, 0.8799, 0.3368, 0.8799, 0.3368, 0.8799, 0.3368, 0.8799, 0.3368, 0.75, 0.4062, 0.7195, 0.4032, 0.7195, 0.4032, 0.75, 0.4062, 0.5968, 0.2195, 0.5968, 0.2195, 0.5968, 0.2195, 0.5968, 0.2195, 0.9032, 0.2805, 0.8943, 0.3098, 0.8943, 0.3098, 0.9032, 0.2805, 0.6902, 0.1057, 0.6632, 0.1201, 0.6632, 0.1201, 0.6902, 0.1057, 0.8943, 0.3098, 0.8943, 0.3098, 0.8943, 0.3098, 0.8943, 0.3098, 0.9062, 0.25, 0.9032, 0.2805, 0.9032, 0.2805, 0.9062, 0.25, 0.6632, 0.1201, 0.6395, 0.1395, 0.6395, 0.1395, 0.6632, 0.1201, 0.6395, 0.1395, 0.6395, 0.1395, 0.6395, 0.1395, 0.6395, 0.1395, 0.9032, 0.2195, 0.9032, 0.2195, 0.9032, 0.2195, 0.9032, 0.2195, 0.8943, 0.1902, 0.9032, 0.2195, 0.9032, 0.2195, 0.8943, 0.1902, 0.6201, 0.1632, 0.6057, 0.1902, 0.6057, 0.1902, 0.6201, 0.1632, 0.6201, 0.1632, 0.6201, 0.1632, 0.6201, 0.1632, 0.6201, 0.1632, 0.5938, 0.25, 0.5938, 0.25, 0.5938, 0.25, 0.5938, 0.25, 0.8799, 0.1632, 0.8943, 0.1902, 0.8943, 0.1902, 0.8799, 0.1632, 0.6057, 0.1902, 0.5968, 0.2195, 0.5968, 0.2195, 0.6057, 0.1902, 0.9062, 0.25, 0.9062, 0.25, 0.9062, 0.25, 0.9062, 0.25, 0.8799, 0.1632, 0.8799, 0.1632, 0.8799, 0.1632, 0.8799, 0.1632, 0.8368, 0.1201, 0.8605, 0.1395, 0.8605, 0.1395, 0.8368, 0.1201, 0.5938, 0.25, 0.5968, 0.2805, 0.5968, 0.2805, 0.5938, 0.25, 0.8605, 0.1395, 0.8605, 0.1395, 0.8605, 0.1395, 0.8605, 0.1395, 0.8098, 0.1057, 0.8368, 0.1201, 0.8368, 0.1201, 0.8098, 0.1057, 0.5968, 0.2805, 0.6057, 0.3098, 0.6057, 0.3098, 0.5968, 0.2805, 0.6057, 0.3098, 0.6057, 0.3098, 0.6057, 0.3098, 0.6057, 0.3098, 0.75, 0.4062, 0.7805, 0.4032, 0.7805, 0.4032, 0.75, 0.4062, 0.75, 0.09379, 0.7805, 0.09679, 0.7805, 0.09679, 0.75, 0.09379, 0.6201, 0.3368, 0.6395, 0.3605, 0.6395, 0.3605, 0.6201, 0.3368, 0.7805, 0.4032, 0.8098, 0.3943, 0.8098, 0.3943, 0.7805, 0.4032, 0.6201, 0.3368, 0.6201, 0.3368, 0.6201, 0.3368, 0.6201, 0.3368, 0.7195, 0.09679, 0.75, 0.09379, 0.75, 0.09379, 0.7195, 0.09679, 0.6395, 0.3605, 0.6632, 0.3799, 0.6632, 0.3799, 0.6395, 0.3605, 0.8098, 0.1057, 0.8098, 0.1057, 0.8098, 0.1057, 0.8098, 0.1057, 0.8368, 0.3799, 0.8605, 0.3605, 0.8605, 0.3605, 0.8368, 0.3799, 0.6632, 0.1201, 0.6902, 0.1057, 0.6902, 0.1057, 0.6632, 0.1201, 0.6902, 0.3943, 0.7195, 0.4032, 0.7195, 0.4032, 0.6902, 0.3943, 0.8605, 0.3605, 0.8799, 0.3368, 0.8799, 0.3368, 0.8605, 0.3605, 0.6395, 0.1395, 0.6632, 0.1201, 0.6632, 0.1201, 0.6395, 0.1395, 0.7195, 0.4032, 0.75, 0.4062, 0.75, 0.4062, 0.7195, 0.4032, 0.8943, 0.3098, 0.9032, 0.2805, 0.9032, 0.2805, 0.8943, 0.3098, 0.7805, 0.09679, 0.7805, 0.09679, 0.7805, 0.09679, 0.7805, 0.09679, 0.6057, 0.1902, 0.6201, 0.1632, 0.6201, 0.1632, 0.6057, 0.1902])
me_cylinder_009.materials.append(mat_material_029)
me_cylinder_009.use_remesh_fix_poles = True
me_cylinder_009.use_remesh_preserve_attributes = False
me_cylinder_009.use_mirror_x = True
me_cylinder_009.update()
me_cube_037 = bpy.data.meshes.new('Cube.037')
me_cube_037.from_pydata([(-0.4179, -0.7898, 0.1319), (-0.7906, -0.4169, 0.1347), (-0.7906, 0.4189, 0.1409), (-0.4179, 0.7917, 0.1437), (0.4179, 0.7917, 0.1437), (0.7906, 0.4189, 0.1409), (0.7906, -0.4169, 0.1347), (0.4179, -0.7898, 0.1319), (-0.3648, -0.6866, 0.6756), (-0.6902, -0.3611, 0.678), (-0.6902, 0.3685, 0.6835), (-0.3648, 0.694, 0.6859), (0.3648, 0.694, 0.6859), (0.6902, 0.3685, 0.6835), (0.6902, -0.3611, 0.678), (0.3648, -0.6866, 0.6756), (-0.2615, -0.4919, 0.5413), (-0.4949, -0.2585, 0.5431), (-0.4949, 0.2646, 0.547), (-0.2615, 0.4979, 0.5487), (0.2615, 0.4979, 0.5487), (0.4949, 0.2646, 0.547), (0.4949, -0.2585, 0.5431), (0.2615, -0.4919, 0.5413)], [], [(0, 7, 15, 8), (9, 8, 16, 17), (7, 6, 14, 15), (3, 2, 10, 11), (6, 5, 13, 14), (2, 1, 9, 10), (5, 4, 12, 13), (1, 0, 8, 9), (4, 3, 11, 12), (21, 20, 19, 18, 17, 16, 23, 22), (12, 11, 19, 20), (8, 15, 23, 16), (15, 14, 22, 23), (11, 10, 18, 19), (14, 13, 21, 22), (10, 9, 17, 18), (13, 12, 20, 21), (5, 6, 7, 0, 1, 2, 3, 4)])
me_cube_037.polygons.foreach_set('use_smooth', [True] * 18)
me_cube_037.materials.append(mat_material_016)
me_cube_037.use_remesh_preserve_volume = False
me_cube_037.use_remesh_preserve_attributes = False
me_cube_037.use_mirror_vertex_groups = False
me_cube_037.update()
me_cube_039 = bpy.data.meshes.new('Cube.039')
me_cube_039.from_pydata([(-0.5285, -1.002, -0.3654), (-1.0, -0.5301, -0.3619), (-1.0, -0.5257, 0.5139), (-0.5285, -0.9972, 0.5104), (-1.0, 0.527, -0.354), (-0.5285, 0.9986, -0.3504), (-0.5285, 1.003, 0.5254), (-1.0, 0.5315, 0.5218), (1.0, -0.5301, -0.3619), (0.5285, -1.002, -0.3654), (0.5285, -0.9972, 0.5104), (1.0, -0.5257, 0.5139), (0.5285, 0.9986, -0.3504), (1.0, 0.527, -0.354), (1.0, 0.5315, 0.5218), (0.5285, 1.003, 0.5254), (-0.4179, -0.7878, 0.5119), (-0.7906, -0.415, 0.5147), (-0.7906, 0.4208, 0.521), (-0.4179, 0.7936, 0.5238), (0.4179, 0.7936, 0.5238), (0.7906, 0.4208, 0.521), (0.7906, -0.415, 0.5147), (0.4179, -0.7878, 0.5119), (-0.4179, -0.7898, 0.1319), (-0.7906, -0.4169, 0.1347), (-0.7906, 0.4189, 0.1409), (-0.4179, 0.7917, 0.1437), (0.4179, 0.7917, 0.1437), (0.7906, 0.4189, 0.1409), (0.7906, -0.4169, 0.1347), (0.4179, -0.7898, 0.1319), (-1.24, -0.7717, -0.608), (-0.7688, -1.243, -0.6116), (-0.7688, -1.239, 0.2642), (-1.24, -0.7673, 0.2678), (-1.24, 0.7706, 0.2793), (-0.7688, 1.242, 0.2828), (-0.7688, 1.238, -0.593), (-1.24, 0.7661, -0.5965), (0.7688, 1.242, 0.2828), (1.24, 0.7706, 0.2793), (1.24, 0.7661, -0.5965), (0.7688, 1.238, -0.593), (1.24, -0.7673, 0.2678), (0.7688, -1.239, 0.2642), (0.7688, -1.243, -0.6116), (1.24, -0.7717, -0.608), (-0.3261, -1.318, -0.4532), (-0.3261, -1.315, 0.08722), (-1.316, -0.3254, 0.09463), (-1.316, -0.3281, -0.4457), (-0.3261, 1.317, 0.1069), (-0.3261, 1.314, -0.4334), (-1.316, 0.3242, -0.4409), (-1.316, 0.3269, 0.09952), (1.316, 0.3269, 0.09952), (1.316, 0.3242, -0.4409), (0.3261, 1.314, -0.4334), (0.3261, 1.317, 0.1069), (0.3261, -1.315, 0.08722), (0.3261, -1.318, -0.4532), (1.316, -0.3281, -0.4457), (1.316, -0.3254, 0.09463), (-0.4744, -1.467, -0.605), (-0.4744, -1.464, -0.06465), (-1.464, -0.4744, -0.05724), (-1.464, -0.4772, -0.5976), (-0.4744, 1.464, -0.04271), (-0.4744, 1.461, -0.5831), (-1.464, 0.4717, -0.5905), (-1.464, 0.4744, -0.05012), (1.464, 0.4744, -0.05012), (1.464, 0.4717, -0.5905), (0.4744, 1.461, -0.5831), (0.4744, 1.464, -0.04271), (0.4744, -1.464, -0.06465), (0.4744, -1.467, -0.605), (1.464, -0.4772, -0.5976), (1.464, -0.4744, -0.05724)], [], [(15, 40, 75, 59), (2, 7, 55, 50), (15, 6, 19, 20), (41, 14, 56, 72), (0, 9, 61, 48), (40, 43, 74, 75), (9, 8, 47, 46), (5, 4, 39, 38), (11, 44, 79, 63), (4, 5, 12, 13, 8, 9, 0, 1), (22, 21, 29, 30), (10, 11, 22, 23), (3, 10, 23, 16), (14, 15, 20, 21), (6, 7, 18, 19), (2, 3, 16, 17), (11, 14, 21, 22), (7, 2, 17, 18), (18, 17, 25, 26), (21, 20, 28, 29), (17, 16, 24, 25), (20, 19, 27, 28), (16, 23, 31, 24), (23, 22, 30, 31), (19, 18, 26, 27), (33, 34, 35, 32), (37, 38, 39, 36), (41, 42, 43, 40), (45, 46, 47, 44), (1, 0, 33, 32), (8, 13, 57, 62), (15, 14, 41, 40), (1, 32, 67, 51), (12, 5, 53, 58), (3, 2, 35, 34), (13, 12, 43, 42), (42, 41, 72, 73), (33, 0, 48, 64), (7, 6, 37, 36), (11, 10, 45, 44), (4, 1, 51, 54), (61, 60, 49, 48), (57, 56, 63, 62), (51, 50, 55, 54), (53, 52, 59, 58), (54, 55, 71, 70), (60, 61, 77, 76), (62, 63, 79, 78), (48, 49, 65, 64), (56, 57, 73, 72), (50, 51, 67, 66), (58, 59, 75, 74), (52, 53, 69, 68), (46, 45, 76, 77), (10, 3, 49, 60), (3, 34, 65, 49), (34, 33, 64, 65), (14, 11, 63, 56), (13, 42, 73, 57), (44, 47, 78, 79), (6, 15, 59, 52), (35, 2, 50, 66), (9, 46, 77, 61), (32, 35, 66, 67), (43, 12, 58, 74), (45, 10, 60, 76), (37, 6, 52, 68), (39, 4, 54, 70), (38, 37, 68, 69), (5, 38, 69, 53), (47, 8, 62, 78), (36, 39, 70, 71), (7, 36, 71, 55), (24, 31, 30, 29, 28, 27, 26, 25)])
me_cube_039.polygons.foreach_set('use_smooth', [True] * 74)
me_cube_039.materials.append(mat_material_015)
me_cube_039.use_remesh_preserve_volume = False
me_cube_039.use_remesh_preserve_attributes = False
me_cube_039.use_mirror_vertex_groups = False
me_cube_039.update()

# ---- objects
ob_cube_008 = bpy.data.objects.new('Cube.008', me_cube_008)
ob_cube_002 = bpy.data.objects.new('Cube.002', me_cube_002)
ob_cube_003 = bpy.data.objects.new('Cube.003', me_cube_003)
ob_cylinder_017 = bpy.data.objects.new('Cylinder.017', me_cylinder_009)
ob_camera = bpy.data.objects.new('Camera', cam_camera_001)
ob_point = bpy.data.objects.new('Point', light_point)
ob_point_002 = bpy.data.objects.new('Point.002', light_point_002)
ob_sun = bpy.data.objects.new('Sun', light_sun)
ob_cube_037 = bpy.data.objects.new('Cube.037', me_cube_037)
ob_cube_039 = bpy.data.objects.new('Cube.039', me_cube_039)

# ---- transforms, parenting, visibility, modifiers, constraints
ob_cube_008.location = (1.506e-08, -0.01293, 1.545)
ob_cube_008.rotation_euler = (-1.344e-07, 4.712, 0.0)
ob_cube_008.scale = (0.81, 0.81, 0.81)
ob_cube_008.lineart.crease_threshold = 0.0
_m = ob_cube_008.modifiers.new('Bevel', 'BEVEL')
_m.width = 0.02
_m.width_pct = 0.02
_m.segments = 2
_m.limit_method = 'NONE'
_m.spread = 0.0
ob_cube_002.location = (0.5743, -0.1411, 0.1743)
ob_cube_002.rotation_euler = (-5.388e-05, 4.71, 5.369e-05)
ob_cube_002.scale = (0.03015, 0.224, -0.4131)
ob_cube_002.lineart.crease_threshold = 0.0
_m = ob_cube_002.modifiers.new('Bevel', 'BEVEL')
_m.width = 0.235
_m.width_pct = 0.235
_m.segments = 2
_m.limit_method = 'NONE'
_m.spread = 0.0
_m = ob_cube_002.modifiers.new('Subsurf', 'SUBSURF')
_m.uv_smooth = 'PRESERVE_CORNERS'
_m.quality = 2
_m.levels = 2
_m.show_only_control_edges = False
_m = ob_cube_002.modifiers.new('Mirror', 'MIRROR')
ob_cube_003.location = (-0.5529, -0.1411, 0.1743)
ob_cube_003.rotation_euler = (1.501e-05, 4.72, -1.52e-05)
ob_cube_003.scale = (0.03015, 0.224, 0.4131)
ob_cube_003.lineart.crease_threshold = 0.0
_m = ob_cube_003.modifiers.new('Bevel', 'BEVEL')
_m.width = 0.235
_m.width_pct = 0.235
_m.segments = 2
_m.limit_method = 'NONE'
_m.spread = 0.0
_m = ob_cube_003.modifiers.new('Subsurf', 'SUBSURF')
_m.uv_smooth = 'PRESERVE_CORNERS'
_m.quality = 2
_m.levels = 2
_m.show_only_control_edges = False
_m = ob_cube_003.modifiers.new('Mirror', 'MIRROR')
ob_cylinder_017.location = (-0.006178, -1.079, 0.1837)
ob_cylinder_017.rotation_euler = (-1.571, -0.0, 0.0)
ob_cylinder_017.scale = (0.5667, 0.5667, 0.1717)
ob_cylinder_017.lineart.crease_threshold = 0.0
ob_cylinder_017.use_mesh_mirror_x = True
_m = ob_cylinder_017.modifiers.new('Mirror', 'MIRROR')
_m = ob_cylinder_017.modifiers.new('Subdivision', 'SUBSURF')
_m.uv_smooth = 'NONE'
_m.quality = 2
_m.levels = 2
ob_camera.location = (0.0, 0.0, 30.0)
ob_camera.lock_rotations_4d = False
ob_camera.empty_display_type = 'ARROWS'
ob_camera.color = (0.0, 0.0, 0.0, 0.0)
ob_camera.display_type = 'WIRE'
ob_camera.lineart.crease_threshold = 0.0
ob_point.location = (-2.464, -5.818, 14.95)
ob_point.lineart.crease_threshold = 0.0
ob_point_002.location = (-6.625, 12.05, 0.4231)
ob_point_002.lineart.crease_threshold = 0.0
ob_sun.location = (15.0, 13.0, 18.0)
ob_sun.rotation_euler = (2.079e-08, 1.134, 0.8727)
ob_sun.lineart.crease_threshold = 0.0
ob_cube_037.location = (0.0, -0.02598, 0.8275)
ob_cube_037.rotation_euler = (0.01582, -0.0, 0.0)
ob_cube_037.scale = (0.4446, 0.4446, 0.4446)
ob_cube_037.lineart.crease_threshold = 0.0
_m = ob_cube_037.modifiers.new('Bevel', 'BEVEL')
_m.segments = 2
_m.limit_method = 'NONE'
_m.angle_limit = 0.8814
_m.spread = 0.0
_m = ob_cube_037.modifiers.new('Subsurf', 'SUBSURF')
_m.uv_smooth = 'PRESERVE_CORNERS'
_m.quality = 2
_m.levels = 2
_m.show_only_control_edges = False
ob_cube_039.location = (0.0, -0.02598, 0.8275)
ob_cube_039.rotation_euler = (0.01582, -0.0, 0.0)
ob_cube_039.scale = (0.4446, 0.4446, 0.4446)
ob_cube_039.lineart.crease_threshold = 0.0
_m = ob_cube_039.modifiers.new('Bevel', 'BEVEL')
_m.segments = 2
_m.limit_method = 'NONE'
_m.angle_limit = 0.8814
_m.spread = 0.0
_m = ob_cube_039.modifiers.new('Subsurf', 'SUBSURF')
_m.uv_smooth = 'PRESERVE_CORNERS'
_m.quality = 2
_m.levels = 2
_m.show_only_control_edges = False

# ---- collection membership
col_collection.objects.link(ob_cube_008)
col_collection.objects.link(ob_cube_002)
col_collection.objects.link(ob_cube_003)
col_collection.objects.link(ob_cylinder_017)
col_collection.objects.link(ob_camera)
col_collection.objects.link(ob_point)
col_collection.objects.link(ob_point_002)
col_collection.objects.link(ob_sun)
col_collection.objects.link(ob_cube_037)
col_collection.objects.link(ob_cube_039)

# ---- scene / render settings (as saved in the file)
scene.camera = ob_camera
scene.frame_start = 1; scene.frame_end = 250; scene.frame_set(1)
scene.render.engine = 'BLENDER_EEVEE_NEXT'
scene.render.resolution_x = 450
scene.render.resolution_y = 450
scene.cycles.use_denoising = False
scene.cycles.samples = 128
scene.cycles.sampling_pattern = 'TABULATED_SOBOL'
scene.cycles.use_adaptive_sampling = False
scene.cycles.use_light_tree = False
scene.view_settings.view_transform = 'Filmic'
bpy.context.view_layer.update()
